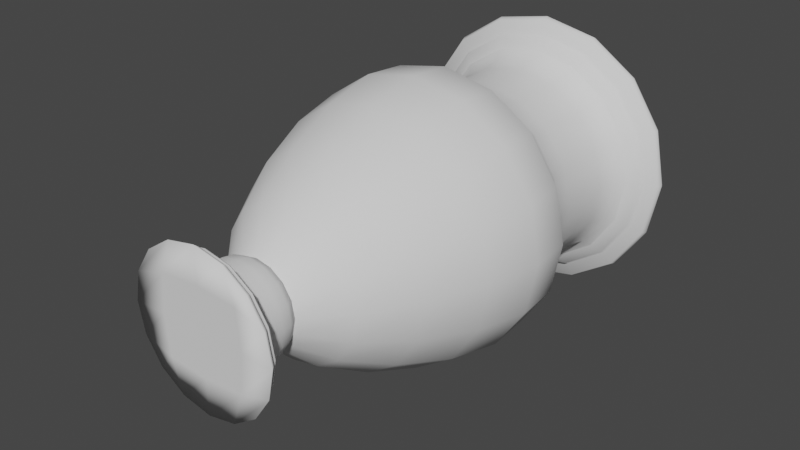 # Source: gyak4.blend  (saved by Blender 3.6.13; exported with 4.5.12 LTS)
import bpy
from mathutils import Matrix  # noqa: F401  (used for matrix-valued properties, if any)

bpy.ops.wm.read_factory_settings(use_empty=True)
scene = bpy.context.scene
scene.name = 'Scene'

# ---- collections
col_collection = bpy.data.collections.new('Collection'); scene.collection.children.link(col_collection)

# ---- world
world_world = bpy.data.worlds.new('World'); scene.world = world_world
world_world.use_nodes = True; world_world.node_tree.nodes.clear()
_N = world_world.node_tree.nodes; _L = world_world.node_tree.links
n0 = _N.new('ShaderNodeOutputWorld'); n0.name = 'World Output'; n0.location = (300, 300)
n1 = _N.new('ShaderNodeBackground'); n1.name = 'Background'; n1.location = (10, 300)
n1.inputs[0].default_value = (0.05088, 0.05088, 0.05088, 1.0)
_L.new(n1.outputs[0], n0.inputs[0])
n0.is_active_output = True
world_world.color = (0.05088, 0.05088, 0.05088)
world_world.use_sun_shadow = False
world_world.sun_shadow_jitter_overblur = 0.0

# ---- meshes
me_point = bpy.data.meshes.new('Point')
me_point.from_pydata([(0.159, 0.266, 0.0), (0.2416, 0.4284, 0.0), (0.2934, 0.6031, 0.0), (0.2984, 0.7513, 0.0), (0.2409, 0.8342, 0.0), (0.2203, 0.8799, 0.0), (0.2087, 0.9582, 0.0), (0.2075, 1.044, 0.0), (0.2178, 1.113, 0.0), (0.2408, 1.14, 0.0), (0.2879, 1.14, 0.0), (0.2671, 1.121, 0.0), (0.2556, 1.068, 0.0), (0.2528, 0.9979, 0.0), (0.2578, 0.924, 0.0), (0.2699, 0.8616, 0.0), (0.2884, 0.8253, 0.0), (0.3429, 0.7619, 0.0), (0.3506, 0.6507, 0.0), (0.3209, 0.5129, 0.0), (0.2633, 0.3701, 0.0), (0.1873, 0.2435, 0.0), (0.1023, 0.1546, 0.0), (0.2408, 1.14, 0.0), (0.2813, 1.152, 0.0), (0.3009, 1.184, 0.0), (0.2939, 1.196, 0.0), (0.281, 1.206, 0.0), (0.3299, 1.206, 0.0), (0.3581, 1.196, 0.0), (0.364, 1.184, 0.0), (0.3577, 1.169, 0.0), (0.3236, 1.168, 0.0), (0.3181, 1.157, 0.0), (0.2879, 1.14, 0.0), (0.1403, 0.02789, 0.0), (0.1765, 0.02828, 0.0), (0.1779, 0.02513, 0.0), (0.1759, 0.02019, 0.0), (0.1844, 0.01492, 0.0), (0.1964, 0.0, 0.0), (0.1023, 0.1546, 0.0), (0.1133, 0.1332, 0.0), (0.1176, 0.1077, 0.0), (0.1201, 0.08023, 0.0), (0.126, 0.05295, 0.0), (0.1403, 0.02789, 0.0), (0.1469, 0.266, -0.06085), (0.2232, 0.4284, -0.09247), (0.271, 0.6031, -0.1123), (0.2757, 0.7513, -0.1142), (0.2226, 0.8342, -0.0922), (0.2035, 0.8799, -0.08429), (0.1928, 0.9582, -0.07987), (0.1917, 1.044, -0.0794), (0.2012, 1.113, -0.08334), (0.2225, 1.14, -0.09214), (0.2659, 1.14, -0.1102), (0.2468, 1.121, -0.1022), (0.2362, 1.068, -0.09783), (0.2335, 0.9979, -0.09673), (0.2382, 0.924, -0.09864), (0.2493, 0.8616, -0.1033), (0.2664, 0.8253, -0.1104), (0.3168, 0.7619, -0.1312), (0.3239, 0.6507, -0.1342), (0.2965, 0.5129, -0.1228), (0.2433, 0.3701, -0.1008), (0.173, 0.2435, -0.07167), (0.09451, 0.1546, -0.03915), (0.2225, 1.14, -0.09214), (0.2599, 1.152, -0.1076), (0.278, 1.184, -0.1151), (0.2715, 1.196, -0.1125), (0.2596, 1.206, -0.1075), (0.3048, 1.206, -0.1262), (0.3308, 1.196, -0.137), (0.3363, 1.184, -0.1393), (0.3304, 1.169, -0.1369), (0.299, 1.168, -0.1239), (0.2938, 1.157, -0.1217), (0.2659, 1.14, -0.1102), (0.1296, 0.02789, -0.05369), (0.1631, 0.02828, -0.06755), (0.1643, 0.02513, -0.06807), (0.1625, 0.02019, -0.06732), (0.1704, 0.01492, -0.07058), (0.1815, 0.0, -0.07517), (0.09451, 0.1546, -0.03915), (0.1047, 0.1332, -0.04337), (0.1086, 0.1077, -0.045), (0.111, 0.08023, -0.04597), (0.1164, 0.05295, -0.04822), (0.1296, 0.02789, -0.05369), (0.1124, 0.266, -0.1124), (0.1709, 0.4284, -0.1709), (0.2074, 0.6031, -0.2074), (0.211, 0.7513, -0.211), (0.1704, 0.8342, -0.1704), (0.1557, 0.8799, -0.1557), (0.1476, 0.9582, -0.1476), (0.1467, 1.044, -0.1467), (0.154, 1.113, -0.154), (0.1703, 1.14, -0.1703), (0.2035, 1.14, -0.2035), (0.1889, 1.121, -0.1889), (0.1808, 1.068, -0.1808), (0.1787, 0.9979, -0.1787), (0.1823, 0.924, -0.1823), (0.1908, 0.8616, -0.1908), (0.2039, 0.8253, -0.2039), (0.2425, 0.7619, -0.2425), (0.2479, 0.6507, -0.2479), (0.2269, 0.5129, -0.2269), (0.1862, 0.3701, -0.1862), (0.1324, 0.2435, -0.1324), (0.07234, 0.1546, -0.07234), (0.1703, 1.14, -0.1703), (0.1989, 1.152, -0.1989), (0.2127, 1.184, -0.2127), (0.2078, 1.196, -0.2078), (0.1987, 1.206, -0.1987), (0.2333, 1.206, -0.2333), (0.2532, 1.196, -0.2532), (0.2574, 1.184, -0.2574), (0.2529, 1.169, -0.2529), (0.2288, 1.168, -0.2288), (0.2249, 1.157, -0.2249), (0.2035, 1.14, -0.2035), (0.0992, 0.02789, -0.0992), (0.1248, 0.02828, -0.1248), (0.1258, 0.02513, -0.1258), (0.1244, 0.02019, -0.1244), (0.1304, 0.01492, -0.1304), (0.1389, 0.0, -0.1389), (0.07234, 0.1546, -0.07234), (0.08014, 0.1332, -0.08014), (0.08315, 0.1077, -0.08315), (0.08495, 0.08023, -0.08495), (0.0891, 0.05295, -0.0891), (0.0992, 0.02789, -0.0992), (0.06085, 0.266, -0.1469), (0.09247, 0.4284, -0.2232), (0.1123, 0.6031, -0.271), (0.1142, 0.7513, -0.2757), (0.0922, 0.8342, -0.2226), (0.08429, 0.8799, -0.2035), (0.07987, 0.9582, -0.1928), (0.0794, 1.044, -0.1917), (0.08334, 1.113, -0.2012), (0.09214, 1.14, -0.2225), (0.1102, 1.14, -0.2659), (0.1022, 1.121, -0.2468), (0.09783, 1.068, -0.2362), (0.09673, 0.9979, -0.2335), (0.09864, 0.924, -0.2382), (0.1033, 0.8616, -0.2493), (0.1104, 0.8253, -0.2664), (0.1312, 0.7619, -0.3168), (0.1342, 0.6507, -0.3239), (0.1228, 0.5129, -0.2965), (0.1008, 0.3701, -0.2433), (0.07167, 0.2435, -0.173), (0.03915, 0.1546, -0.09451), (0.09214, 1.14, -0.2225), (0.1076, 1.152, -0.2599), (0.1151, 1.184, -0.278), (0.1125, 1.196, -0.2715), (0.1075, 1.206, -0.2596), (0.1262, 1.206, -0.3048), (0.137, 1.196, -0.3308), (0.1393, 1.184, -0.3363), (0.1369, 1.169, -0.3304), (0.1239, 1.168, -0.299), (0.1217, 1.157, -0.2938), (0.1102, 1.14, -0.2659), (0.05369, 0.02789, -0.1296), (0.06755, 0.02828, -0.1631), (0.06807, 0.02513, -0.1643), (0.06732, 0.02019, -0.1625), (0.07058, 0.01492, -0.1704), (0.07517, 0.0, -0.1815), (0.03915, 0.1546, -0.09451), (0.04337, 0.1332, -0.1047), (0.045, 0.1077, -0.1086), (0.04597, 0.08023, -0.111), (0.04822, 0.05295, -0.1164), (0.05369, 0.02789, -0.1296), (-6.95e-09, 0.266, -0.159), (-1.056e-08, 0.4284, -0.2416), (-1.282e-08, 0.6031, -0.2934), (-1.304e-08, 0.7513, -0.2984), (-1.053e-08, 0.8342, -0.2409), (-9.628e-09, 0.8799, -0.2203), (-9.123e-09, 0.9582, -0.2087), (-9.07e-09, 1.044, -0.2075), (-9.52e-09, 1.113, -0.2178), (-1.052e-08, 1.14, -0.2408), (-1.258e-08, 1.14, -0.2879), (-1.167e-08, 1.121, -0.2671), (-1.117e-08, 1.068, -0.2556), (-1.105e-08, 0.9979, -0.2528), (-1.127e-08, 0.924, -0.2578), (-1.18e-08, 0.8616, -0.2699), (-1.26e-08, 0.8253, -0.2884), (-1.499e-08, 0.7619, -0.3429), (-1.533e-08, 0.6507, -0.3506), (-1.403e-08, 0.5129, -0.3209), (-1.151e-08, 0.3701, -0.2633), (-8.186e-09, 0.2435, -0.1873), (-4.472e-09, 0.1546, -0.1023), (-1.052e-08, 1.14, -0.2408), (-1.23e-08, 1.152, -0.2813), (-1.315e-08, 1.184, -0.3009), (-1.285e-08, 1.196, -0.2939), (-1.228e-08, 1.206, -0.281), (-1.442e-08, 1.206, -0.3299), (-1.565e-08, 1.196, -0.3581), (-1.591e-08, 1.184, -0.364), (-1.563e-08, 1.169, -0.3577), (-1.415e-08, 1.168, -0.3236), (-1.39e-08, 1.157, -0.3181), (-1.258e-08, 1.14, -0.2879), (-6.132e-09, 0.02789, -0.1403), (-7.716e-09, 0.02828, -0.1765), (-7.775e-09, 0.02513, -0.1779), (-7.689e-09, 0.02019, -0.1759), (-8.062e-09, 0.01492, -0.1844), (-8.587e-09, 0.0, -0.1964), (-4.472e-09, 0.1546, -0.1023), (-4.954e-09, 0.1332, -0.1133), (-5.14e-09, 0.1077, -0.1176), (-5.251e-09, 0.08023, -0.1201), (-5.508e-09, 0.05295, -0.126), (-6.132e-09, 0.02789, -0.1403), (-0.06085, 0.266, -0.1469), (-0.09247, 0.4284, -0.2232), (-0.1123, 0.6031, -0.271), (-0.1142, 0.7513, -0.2757), (-0.0922, 0.8342, -0.2226), (-0.08429, 0.8799, -0.2035), (-0.07987, 0.9582, -0.1928), (-0.0794, 1.044, -0.1917), (-0.08334, 1.113, -0.2012), (-0.09214, 1.14, -0.2225), (-0.1102, 1.14, -0.2659), (-0.1022, 1.121, -0.2468), (-0.09783, 1.068, -0.2362), (-0.09673, 0.9979, -0.2335), (-0.09864, 0.924, -0.2382), (-0.1033, 0.8616, -0.2493), (-0.1104, 0.8253, -0.2664), (-0.1312, 0.7619, -0.3168), (-0.1342, 0.6507, -0.3239), (-0.1228, 0.5129, -0.2965), (-0.1008, 0.3701, -0.2433), (-0.07167, 0.2435, -0.173), (-0.03915, 0.1546, -0.09451), (-0.09214, 1.14, -0.2225), (-0.1076, 1.152, -0.2599), (-0.1151, 1.184, -0.278), (-0.1125, 1.196, -0.2715), (-0.1075, 1.206, -0.2596), (-0.1262, 1.206, -0.3048), (-0.137, 1.196, -0.3308), (-0.1393, 1.184, -0.3363), (-0.1369, 1.169, -0.3304), (-0.1239, 1.168, -0.299), (-0.1217, 1.157, -0.2938), (-0.1102, 1.14, -0.2659), (-0.05369, 0.02789, -0.1296), (-0.06755, 0.02828, -0.1631), (-0.06807, 0.02513, -0.1643), (-0.06732, 0.02019, -0.1625), (-0.07058, 0.01492, -0.1704), (-0.07517, 0.0, -0.1815), (-0.03915, 0.1546, -0.09451), (-0.04337, 0.1332, -0.1047), (-0.045, 0.1077, -0.1086), (-0.04597, 0.08023, -0.111), (-0.04822, 0.05295, -0.1164), (-0.05369, 0.02789, -0.1296), (-0.1124, 0.266, -0.1124), (-0.1709, 0.4284, -0.1709), (-0.2074, 0.6031, -0.2074), (-0.211, 0.7513, -0.211), (-0.1704, 0.8342, -0.1704), (-0.1557, 0.8799, -0.1557), (-0.1476, 0.9582, -0.1476), (-0.1467, 1.044, -0.1467), (-0.154, 1.113, -0.154), (-0.1703, 1.14, -0.1703), (-0.2035, 1.14, -0.2035), (-0.1889, 1.121, -0.1889), (-0.1808, 1.068, -0.1808), (-0.1787, 0.9979, -0.1787), (-0.1823, 0.924, -0.1823), (-0.1908, 0.8616, -0.1908), (-0.2039, 0.8253, -0.2039), (-0.2425, 0.7619, -0.2425), (-0.2479, 0.6507, -0.2479), (-0.2269, 0.5129, -0.2269), (-0.1862, 0.3701, -0.1862), (-0.1324, 0.2435, -0.1324), (-0.07234, 0.1546, -0.07234), (-0.1703, 1.14, -0.1703), (-0.1989, 1.152, -0.1989), (-0.2127, 1.184, -0.2127), (-0.2078, 1.196, -0.2078), (-0.1987, 1.206, -0.1987), (-0.2333, 1.206, -0.2333), (-0.2532, 1.196, -0.2532), (-0.2574, 1.184, -0.2574), (-0.2529, 1.169, -0.2529), (-0.2288, 1.168, -0.2288), (-0.2249, 1.157, -0.2249), (-0.2035, 1.14, -0.2035), (-0.0992, 0.02789, -0.0992), (-0.1248, 0.02828, -0.1248), (-0.1258, 0.02513, -0.1258), (-0.1244, 0.02019, -0.1244), (-0.1304, 0.01492, -0.1304), (-0.1389, 0.0, -0.1389), (-0.07234, 0.1546, -0.07234), (-0.08014, 0.1332, -0.08014), (-0.08315, 0.1077, -0.08315), (-0.08495, 0.08023, -0.08495), (-0.0891, 0.05295, -0.0891), (-0.0992, 0.02789, -0.0992), (-0.1469, 0.266, -0.06085), (-0.2232, 0.4284, -0.09247), (-0.271, 0.6031, -0.1123), (-0.2757, 0.7513, -0.1142), (-0.2226, 0.8342, -0.0922), (-0.2035, 0.8799, -0.08429), (-0.1928, 0.9582, -0.07987), (-0.1917, 1.044, -0.0794), (-0.2012, 1.113, -0.08334), (-0.2225, 1.14, -0.09214), (-0.2659, 1.14, -0.1102), (-0.2468, 1.121, -0.1022), (-0.2362, 1.068, -0.09783), (-0.2335, 0.9979, -0.09673), (-0.2382, 0.924, -0.09864), (-0.2493, 0.8616, -0.1033), (-0.2664, 0.8253, -0.1104), (-0.3168, 0.7619, -0.1312), (-0.3239, 0.6507, -0.1342), (-0.2965, 0.5129, -0.1228), (-0.2433, 0.3701, -0.1008), (-0.173, 0.2435, -0.07167), (-0.09451, 0.1546, -0.03915), (-0.2225, 1.14, -0.09214), (-0.2599, 1.152, -0.1076), (-0.278, 1.184, -0.1151), (-0.2715, 1.196, -0.1125), (-0.2596, 1.206, -0.1075), (-0.3048, 1.206, -0.1262), (-0.3308, 1.196, -0.137), (-0.3363, 1.184, -0.1393), (-0.3304, 1.169, -0.1369), (-0.299, 1.168, -0.1239), (-0.2938, 1.157, -0.1217), (-0.2659, 1.14, -0.1102), (-0.1296, 0.02789, -0.05369), (-0.1631, 0.02828, -0.06755), (-0.1643, 0.02513, -0.06807), (-0.1625, 0.02019, -0.06732), (-0.1704, 0.01492, -0.07058), (-0.1815, 0.0, -0.07517), (-0.09451, 0.1546, -0.03915), (-0.1047, 0.1332, -0.04337), (-0.1086, 0.1077, -0.045), (-0.111, 0.08023, -0.04597), (-0.1164, 0.05295, -0.04822), (-0.1296, 0.02789, -0.05369), (-0.159, 0.266, 1.39e-08), (-0.2416, 0.4284, 2.112e-08), (-0.2934, 0.6031, 2.565e-08), (-0.2984, 0.7513, 2.609e-08), (-0.2409, 0.8342, 2.106e-08), (-0.2203, 0.8799, 1.926e-08), (-0.2087, 0.9582, 1.825e-08), (-0.2075, 1.044, 1.814e-08), (-0.2178, 1.113, 1.904e-08), (-0.2408, 1.14, 2.105e-08), (-0.2879, 1.14, 2.517e-08), (-0.2671, 1.121, 2.335e-08), (-0.2556, 1.068, 2.235e-08), (-0.2528, 0.9979, 2.21e-08), (-0.2578, 0.924, 2.254e-08), (-0.2699, 0.8616, 2.359e-08), (-0.2884, 0.8253, 2.521e-08), (-0.3429, 0.7619, 2.998e-08), (-0.3506, 0.6507, 3.065e-08), (-0.3209, 0.5129, 2.806e-08), (-0.2633, 0.3701, 2.302e-08), (-0.1873, 0.2435, 1.637e-08), (-0.1023, 0.1546, 8.944e-09), (-0.2408, 1.14, 2.105e-08), (-0.2813, 1.152, 2.459e-08), (-0.3009, 1.184, 2.63e-08), (-0.2939, 1.196, 2.569e-08), (-0.281, 1.206, 2.457e-08), (-0.3299, 1.206, 2.884e-08), (-0.3581, 1.196, 3.13e-08), (-0.364, 1.184, 3.182e-08), (-0.3577, 1.169, 3.127e-08), (-0.3236, 1.168, 2.829e-08), (-0.3181, 1.157, 2.781e-08), (-0.2879, 1.14, 2.517e-08), (-0.1403, 0.02789, 1.226e-08), (-0.1765, 0.02828, 1.543e-08), (-0.1779, 0.02513, 1.555e-08), (-0.1759, 0.02019, 1.538e-08), (-0.1844, 0.01492, 1.612e-08), (-0.1964, 0.0, 1.717e-08), (-0.1023, 0.1546, 8.944e-09), (-0.1133, 0.1332, 9.909e-09), (-0.1176, 0.1077, 1.028e-08), (-0.1201, 0.08023, 1.05e-08), (-0.126, 0.05295, 1.102e-08), (-0.1403, 0.02789, 1.226e-08), (-0.1469, 0.266, 0.06085), (-0.2232, 0.4284, 0.09247), (-0.271, 0.6031, 0.1123), (-0.2757, 0.7513, 0.1142), (-0.2226, 0.8342, 0.0922), (-0.2035, 0.8799, 0.08429), (-0.1928, 0.9582, 0.07987), (-0.1917, 1.044, 0.0794), (-0.2012, 1.113, 0.08334), (-0.2225, 1.14, 0.09214), (-0.2659, 1.14, 0.1102), (-0.2468, 1.121, 0.1022), (-0.2362, 1.068, 0.09783), (-0.2335, 0.9979, 0.09673), (-0.2382, 0.924, 0.09864), (-0.2493, 0.8616, 0.1033), (-0.2664, 0.8253, 0.1104), (-0.3168, 0.7619, 0.1312), (-0.3239, 0.6507, 0.1342), (-0.2965, 0.5129, 0.1228), (-0.2433, 0.3701, 0.1008), (-0.173, 0.2435, 0.07167), (-0.09451, 0.1546, 0.03915), (-0.2225, 1.14, 0.09214), (-0.2599, 1.152, 0.1076), (-0.278, 1.184, 0.1151), (-0.2715, 1.196, 0.1125), (-0.2596, 1.206, 0.1075), (-0.3048, 1.206, 0.1262), (-0.3308, 1.196, 0.137), (-0.3363, 1.184, 0.1393), (-0.3304, 1.169, 0.1369), (-0.299, 1.168, 0.1239), (-0.2938, 1.157, 0.1217), (-0.2659, 1.14, 0.1102), (-0.1296, 0.02789, 0.05369), (-0.1631, 0.02828, 0.06755), (-0.1643, 0.02513, 0.06807), (-0.1625, 0.02019, 0.06732), (-0.1704, 0.01492, 0.07058), (-0.1815, 0.0, 0.07517), (-0.09451, 0.1546, 0.03915), (-0.1047, 0.1332, 0.04337), (-0.1086, 0.1077, 0.045), (-0.111, 0.08023, 0.04597), (-0.1164, 0.05295, 0.04822), (-0.1296, 0.02789, 0.05369), (-0.1124, 0.266, 0.1124), (-0.1709, 0.4284, 0.1709), (-0.2074, 0.6031, 0.2074), (-0.211, 0.7513, 0.211), (-0.1704, 0.8342, 0.1704), (-0.1557, 0.8799, 0.1557), (-0.1476, 0.9582, 0.1476), (-0.1467, 1.044, 0.1467), (-0.154, 1.113, 0.154), (-0.1703, 1.14, 0.1703), (-0.2035, 1.14, 0.2035), (-0.1889, 1.121, 0.1889), (-0.1808, 1.068, 0.1808), (-0.1787, 0.9979, 0.1787), (-0.1823, 0.924, 0.1823), (-0.1908, 0.8616, 0.1908), (-0.2039, 0.8253, 0.2039), (-0.2425, 0.7619, 0.2425), (-0.2479, 0.6507, 0.2479), (-0.2269, 0.5129, 0.2269), (-0.1862, 0.3701, 0.1862), (-0.1324, 0.2435, 0.1324), (-0.07234, 0.1546, 0.07234), (-0.1703, 1.14, 0.1703), (-0.1989, 1.152, 0.1989), (-0.2127, 1.184, 0.2127), (-0.2078, 1.196, 0.2078), (-0.1987, 1.206, 0.1987), (-0.2333, 1.206, 0.2333), (-0.2532, 1.196, 0.2532), (-0.2574, 1.184, 0.2574), (-0.2529, 1.169, 0.2529), (-0.2288, 1.168, 0.2288), (-0.2249, 1.157, 0.2249), (-0.2035, 1.14, 0.2035), (-0.0992, 0.02789, 0.0992), (-0.1248, 0.02828, 0.1248), (-0.1258, 0.02513, 0.1258), (-0.1244, 0.02019, 0.1244), (-0.1304, 0.01492, 0.1304), (-0.1389, 0.0, 0.1389), (-0.07234, 0.1546, 0.07234), (-0.08014, 0.1332, 0.08014), (-0.08315, 0.1077, 0.08315), (-0.08495, 0.08023, 0.08495), (-0.0891, 0.05295, 0.0891), (-0.0992, 0.02789, 0.0992), (-0.06085, 0.266, 0.1469), (-0.09247, 0.4284, 0.2232), (-0.1123, 0.6031, 0.271), (-0.1142, 0.7513, 0.2757), (-0.0922, 0.8342, 0.2226), (-0.08429, 0.8799, 0.2035), (-0.07987, 0.9582, 0.1928), (-0.0794, 1.044, 0.1917), (-0.08334, 1.113, 0.2012), (-0.09214, 1.14, 0.2225), (-0.1102, 1.14, 0.2659), (-0.1022, 1.121, 0.2468), (-0.09783, 1.068, 0.2362), (-0.09673, 0.9979, 0.2335), (-0.09864, 0.924, 0.2382), (-0.1033, 0.8616, 0.2493), (-0.1104, 0.8253, 0.2664), (-0.1312, 0.7619, 0.3168), (-0.1342, 0.6507, 0.3239), (-0.1228, 0.5129, 0.2965), (-0.1008, 0.3701, 0.2433), (-0.07167, 0.2435, 0.173), (-0.03915, 0.1546, 0.09451), (-0.09214, 1.14, 0.2225), (-0.1076, 1.152, 0.2599), (-0.1151, 1.184, 0.278), (-0.1125, 1.196, 0.2715), (-0.1075, 1.206, 0.2596), (-0.1262, 1.206, 0.3048), (-0.137, 1.196, 0.3308), (-0.1393, 1.184, 0.3363), (-0.1369, 1.169, 0.3304), (-0.1239, 1.168, 0.299), (-0.1217, 1.157, 0.2938), (-0.1102, 1.14, 0.2659), (-0.05369, 0.02789, 0.1296), (-0.06755, 0.02828, 0.1631), (-0.06807, 0.02513, 0.1643), (-0.06732, 0.02019, 0.1625), (-0.07058, 0.01492, 0.1704), (-0.07517, 0.0, 0.1815), (-0.03915, 0.1546, 0.09451), (-0.04337, 0.1332, 0.1047), (-0.045, 0.1077, 0.1086), (-0.04597, 0.08023, 0.111), (-0.04822, 0.05295, 0.1164), (-0.05369, 0.02789, 0.1296), (1.896e-09, 0.266, 0.159), (2.881e-09, 0.4284, 0.2416), (3.498e-09, 0.6031, 0.2934), (3.559e-09, 0.7513, 0.2984), (2.873e-09, 0.8342, 0.2409), (2.627e-09, 0.8799, 0.2203), (2.489e-09, 0.9582, 0.2087), (2.474e-09, 1.044, 0.2075), (2.597e-09, 1.113, 0.2178), (2.871e-09, 1.14, 0.2408), (3.433e-09, 1.14, 0.2879), (3.185e-09, 1.121, 0.2671), (3.048e-09, 1.068, 0.2556), (3.014e-09, 0.9979, 0.2528), (3.074e-09, 0.924, 0.2578), (3.218e-09, 0.8616, 0.2699), (3.439e-09, 0.8253, 0.2884), (4.089e-09, 0.7619, 0.3429), (4.181e-09, 0.6507, 0.3506), (3.827e-09, 0.5129, 0.3209), (3.14e-09, 0.3701, 0.2633), (2.233e-09, 0.2435, 0.1873), (1.22e-09, 0.1546, 0.1023), (2.871e-09, 1.14, 0.2408), (3.354e-09, 1.152, 0.2813), (3.588e-09, 1.184, 0.3009), (3.504e-09, 1.196, 0.2939), (3.351e-09, 1.206, 0.281), (3.934e-09, 1.206, 0.3299), (4.27e-09, 1.196, 0.3581), (4.341e-09, 1.184, 0.364), (4.265e-09, 1.169, 0.3577), (3.859e-09, 1.168, 0.3236), (3.793e-09, 1.157, 0.3181), (3.433e-09, 1.14, 0.2879), (1.673e-09, 0.02789, 0.1403), (2.105e-09, 0.02828, 0.1765), (2.121e-09, 0.02513, 0.1779), (2.098e-09, 0.02019, 0.1759), (2.199e-09, 0.01492, 0.1844), (2.342e-09, 0.0, 0.1964), (1.22e-09, 0.1546, 0.1023), (1.352e-09, 0.1332, 0.1133), (1.402e-09, 0.1077, 0.1176), (1.433e-09, 0.08023, 0.1201), (1.503e-09, 0.05295, 0.126), (1.673e-09, 0.02789, 0.1403), (0.06085, 0.266, 0.1469), (0.09247, 0.4284, 0.2232), (0.1123, 0.6031, 0.271), (0.1142, 0.7513, 0.2757), (0.0922, 0.8342, 0.2226), (0.08429, 0.8799, 0.2035), (0.07987, 0.9582, 0.1928), (0.0794, 1.044, 0.1917), (0.08334, 1.113, 0.2012), (0.09214, 1.14, 0.2225), (0.1102, 1.14, 0.2659), (0.1022, 1.121, 0.2468), (0.09783, 1.068, 0.2362), (0.09673, 0.9979, 0.2335), (0.09865, 0.924, 0.2382), (0.1033, 0.8616, 0.2493), (0.1104, 0.8253, 0.2664), (0.1312, 0.7619, 0.3168), (0.1342, 0.6507, 0.3239), (0.1228, 0.5129, 0.2965), (0.1008, 0.3701, 0.2433), (0.07167, 0.2435, 0.173), (0.03915, 0.1546, 0.09451), (0.09214, 1.14, 0.2225), (0.1076, 1.152, 0.2599), (0.1151, 1.184, 0.278), (0.1125, 1.196, 0.2715), (0.1075, 1.206, 0.2596), (0.1262, 1.206, 0.3048), (0.137, 1.196, 0.3308), (0.1393, 1.184, 0.3363), (0.1369, 1.169, 0.3304), (0.1239, 1.168, 0.299), (0.1217, 1.157, 0.2938), (0.1102, 1.14, 0.2659), (0.05369, 0.02789, 0.1296), (0.06755, 0.02828, 0.1631), (0.06807, 0.02513, 0.1643), (0.06732, 0.02019, 0.1625), (0.07058, 0.01492, 0.1704), (0.07517, 0.0, 0.1815), (0.03915, 0.1546, 0.09451), (0.04337, 0.1332, 0.1047), (0.045, 0.1077, 0.1086), (0.04597, 0.08023, 0.111), (0.04822, 0.05295, 0.1164), (0.05369, 0.02789, 0.1296), (0.1124, 0.266, 0.1124), (0.1709, 0.4284, 0.1709), (0.2074, 0.6031, 0.2074), (0.211, 0.7513, 0.211), (0.1704, 0.8342, 0.1704), (0.1557, 0.8799, 0.1557), (0.1476, 0.9582, 0.1476), (0.1467, 1.044, 0.1467), (0.154, 1.113, 0.154), (0.1703, 1.14, 0.1703), (0.2035, 1.14, 0.2035), (0.1889, 1.121, 0.1889), (0.1808, 1.068, 0.1808), (0.1787, 0.9979, 0.1787), (0.1823, 0.924, 0.1823), (0.1908, 0.8616, 0.1908), (0.2039, 0.8253, 0.2039), (0.2425, 0.7619, 0.2425), (0.2479, 0.6507, 0.2479), (0.2269, 0.5129, 0.2269), (0.1862, 0.3701, 0.1862), (0.1324, 0.2435, 0.1324), (0.07234, 0.1546, 0.07234), (0.1703, 1.14, 0.1703), (0.1989, 1.152, 0.1989), (0.2127, 1.184, 0.2127), (0.2078, 1.196, 0.2078), (0.1987, 1.206, 0.1987), (0.2333, 1.206, 0.2333), (0.2532, 1.196, 0.2532), (0.2574, 1.184, 0.2574), (0.2529, 1.169, 0.2529), (0.2288, 1.168, 0.2288), (0.2249, 1.157, 0.2249), (0.2035, 1.14, 0.2035), (0.0992, 0.02789, 0.0992), (0.1248, 0.02828, 0.1248), (0.1258, 0.02513, 0.1258), (0.1244, 0.02019, 0.1244), (0.1304, 0.01492, 0.1304), (0.1389, 0.0, 0.1389), (0.07234, 0.1546, 0.07234), (0.08014, 0.1332, 0.08014), (0.08315, 0.1077, 0.08315), (0.08495, 0.08023, 0.08495), (0.0891, 0.05295, 0.0891), (0.0992, 0.02789, 0.0992), (0.1469, 0.266, 0.06085), (0.2232, 0.4284, 0.09247), (0.271, 0.6031, 0.1123), (0.2757, 0.7513, 0.1142), (0.2226, 0.8342, 0.0922), (0.2035, 0.8799, 0.08429), (0.1928, 0.9582, 0.07987), (0.1917, 1.044, 0.0794), (0.2012, 1.113, 0.08334), (0.2225, 1.14, 0.09214), (0.2659, 1.14, 0.1102), (0.2468, 1.121, 0.1022), (0.2362, 1.068, 0.09783), (0.2335, 0.9979, 0.09673), (0.2382, 0.924, 0.09864), (0.2493, 0.8616, 0.1033), (0.2664, 0.8253, 0.1104), (0.3168, 0.7619, 0.1312), (0.3239, 0.6507, 0.1342), (0.2965, 0.5129, 0.1228), (0.2433, 0.3701, 0.1008), (0.173, 0.2435, 0.07167), (0.09451, 0.1546, 0.03915), (0.2225, 1.14, 0.09214), (0.2599, 1.152, 0.1076), (0.278, 1.184, 0.1151), (0.2715, 1.196, 0.1125), (0.2596, 1.206, 0.1075), (0.3048, 1.206, 0.1262), (0.3308, 1.196, 0.137), (0.3363, 1.184, 0.1393), (0.3304, 1.169, 0.1369), (0.299, 1.168, 0.1239), (0.2938, 1.157, 0.1217), (0.2659, 1.14, 0.1102), (0.1296, 0.02789, 0.05369), (0.1631, 0.02828, 0.06755), (0.1643, 0.02513, 0.06807), (0.1625, 0.02019, 0.06732), (0.1704, 0.01492, 0.07058), (0.1815, 0.0, 0.07517), (0.09451, 0.1546, 0.03915), (0.1047, 0.1332, 0.04337), (0.1086, 0.1077, 0.045), (0.111, 0.08023, 0.04597), (0.1164, 0.05295, 0.04822), (0.1296, 0.02789, 0.05369), (0.05364, 0.1546, 0.05115), (0.05872, 0.1546, 9.914e-09), (0.05364, 0.1546, -0.05115), (-9.313e-09, 0.1546, 0.05537), (-1.863e-09, 0.1546, 7.451e-09), (-1.49e-08, 0.1546, -0.05537), (-0.05364, 0.1546, 0.05115), (-0.05872, 0.1546, 1.243e-08), (-0.05364, 0.1546, -0.05115), (0.103, 0.0, 0.09822), (0.1128, 0.0, 1.996e-08), (0.103, 0.0, -0.09822), (-2.98e-08, 0.0, 0.1063), (-1.863e-08, 0.0, 1.49e-08), (-2.608e-08, 0.0, -0.1063), (-0.103, 0.0, 0.09822), (-0.1128, 0.0, 2.263e-08), (-0.103, 0.0, -0.09822)], [], [(0, 1, 48, 47), (47, 48, 95, 94), (94, 95, 142, 141), (141, 142, 189, 188), (188, 189, 236, 235), (235, 236, 283, 282), (282, 283, 330, 329), (329, 330, 377, 376), (376, 377, 424, 423), (423, 424, 471, 470), (470, 471, 518, 517), (517, 518, 565, 564), (564, 565, 612, 611), (611, 612, 659, 658), (658, 659, 706, 705), (705, 706, 1, 0), (1, 2, 49, 48), (48, 49, 96, 95), (95, 96, 143, 142), (142, 143, 190, 189), (189, 190, 237, 236), (236, 237, 284, 283), (283, 284, 331, 330), (330, 331, 378, 377), (377, 378, 425, 424), (424, 425, 472, 471), (471, 472, 519, 518), (518, 519, 566, 565), (565, 566, 613, 612), (612, 613, 660, 659), (659, 660, 707, 706), (706, 707, 2, 1), (2, 3, 50, 49), (49, 50, 97, 96), (96, 97, 144, 143), (143, 144, 191, 190), (190, 191, 238, 237), (237, 238, 285, 284), (284, 285, 332, 331), (331, 332, 379, 378), (378, 379, 426, 425), (425, 426, 473, 472), (472, 473, 520, 519), (519, 520, 567, 566), (566, 567, 614, 613), (613, 614, 661, 660), (660, 661, 708, 707), (707, 708, 3, 2), (3, 4, 51, 50), (50, 51, 98, 97), (97, 98, 145, 144), (144, 145, 192, 191), (191, 192, 239, 238), (238, 239, 286, 285), (285, 286, 333, 332), (332, 333, 380, 379), (379, 380, 427, 426), (426, 427, 474, 473), (473, 474, 521, 520), (520, 521, 568, 567), (567, 568, 615, 614), (614, 615, 662, 661), (661, 662, 709, 708), (708, 709, 4, 3), (4, 5, 52, 51), (51, 52, 99, 98), (98, 99, 146, 145), (145, 146, 193, 192), (192, 193, 240, 239), (239, 240, 287, 286), (286, 287, 334, 333), (333, 334, 381, 380), (380, 381, 428, 427), (427, 428, 475, 474), (474, 475, 522, 521), (521, 522, 569, 568), (568, 569, 616, 615), (615, 616, 663, 662), (662, 663, 710, 709), (709, 710, 5, 4), (5, 6, 53, 52), (52, 53, 100, 99), (99, 100, 147, 146), (146, 147, 194, 193), (193, 194, 241, 240), (240, 241, 288, 287), (287, 288, 335, 334), (334, 335, 382, 381), (381, 382, 429, 428), (428, 429, 476, 475), (475, 476, 523, 522), (522, 523, 570, 569), (569, 570, 617, 616), (616, 617, 664, 663), (663, 664, 711, 710), (710, 711, 6, 5), (6, 7, 54, 53), (53, 54, 101, 100), (100, 101, 148, 147), (147, 148, 195, 194), (194, 195, 242, 241), (241, 242, 289, 288), (288, 289, 336, 335), (335, 336, 383, 382), (382, 383, 430, 429), (429, 430, 477, 476), (476, 477, 524, 523), (523, 524, 571, 570), (570, 571, 618, 617), (617, 618, 665, 664), (664, 665, 712, 711), (711, 712, 7, 6), (7, 8, 55, 54), (54, 55, 102, 101), (101, 102, 149, 148), (148, 149, 196, 195), (195, 196, 243, 242), (242, 243, 290, 289), (289, 290, 337, 336), (336, 337, 384, 383), (383, 384, 431, 430), (430, 431, 478, 477), (477, 478, 525, 524), (524, 525, 572, 571), (571, 572, 619, 618), (618, 619, 666, 665), (665, 666, 713, 712), (712, 713, 8, 7), (8, 9, 56, 55), (55, 56, 103, 102), (102, 103, 150, 149), (149, 150, 197, 196), (196, 197, 244, 243), (243, 244, 291, 290), (290, 291, 338, 337), (337, 338, 385, 384), (384, 385, 432, 431), (431, 432, 479, 478), (478, 479, 526, 525), (525, 526, 573, 572), (572, 573, 620, 619), (619, 620, 667, 666), (666, 667, 714, 713), (713, 714, 9, 8), (10, 11, 58, 57), (57, 58, 105, 104), (104, 105, 152, 151), (151, 152, 199, 198), (198, 199, 246, 245), (245, 246, 293, 292), (292, 293, 340, 339), (339, 340, 387, 386), (386, 387, 434, 433), (433, 434, 481, 480), (480, 481, 528, 527), (527, 528, 575, 574), (574, 575, 622, 621), (621, 622, 669, 668), (668, 669, 716, 715), (715, 716, 11, 10), (11, 12, 59, 58), (58, 59, 106, 105), (105, 106, 153, 152), (152, 153, 200, 199), (199, 200, 247, 246), (246, 247, 294, 293), (293, 294, 341, 340), (340, 341, 388, 387), (387, 388, 435, 434), (434, 435, 482, 481), (481, 482, 529, 528), (528, 529, 576, 575), (575, 576, 623, 622), (622, 623, 670, 669), (669, 670, 717, 716), (716, 717, 12, 11), (12, 13, 60, 59), (59, 60, 107, 106), (106, 107, 154, 153), (153, 154, 201, 200), (200, 201, 248, 247), (247, 248, 295, 294), (294, 295, 342, 341), (341, 342, 389, 388), (388, 389, 436, 435), (435, 436, 483, 482), (482, 483, 530, 529), (529, 530, 577, 576), (576, 577, 624, 623), (623, 624, 671, 670), (670, 671, 718, 717), (717, 718, 13, 12), (13, 14, 61, 60), (60, 61, 108, 107), (107, 108, 155, 154), (154, 155, 202, 201), (201, 202, 249, 248), (248, 249, 296, 295), (295, 296, 343, 342), (342, 343, 390, 389), (389, 390, 437, 436), (436, 437, 484, 483), (483, 484, 531, 530), (530, 531, 578, 577), (577, 578, 625, 624), (624, 625, 672, 671), (671, 672, 719, 718), (718, 719, 14, 13), (14, 15, 62, 61), (61, 62, 109, 108), (108, 109, 156, 155), (155, 156, 203, 202), (202, 203, 250, 249), (249, 250, 297, 296), (296, 297, 344, 343), (343, 344, 391, 390), (390, 391, 438, 437), (437, 438, 485, 484), (484, 485, 532, 531), (531, 532, 579, 578), (578, 579, 626, 625), (625, 626, 673, 672), (672, 673, 720, 719), (719, 720, 15, 14), (15, 16, 63, 62), (62, 63, 110, 109), (109, 110, 157, 156), (156, 157, 204, 203), (203, 204, 251, 250), (250, 251, 298, 297), (297, 298, 345, 344), (344, 345, 392, 391), (391, 392, 439, 438), (438, 439, 486, 485), (485, 486, 533, 532), (532, 533, 580, 579), (579, 580, 627, 626), (626, 627, 674, 673), (673, 674, 721, 720), (720, 721, 16, 15), (16, 17, 64, 63), (63, 64, 111, 110), (110, 111, 158, 157), (157, 158, 205, 204), (204, 205, 252, 251), (251, 252, 299, 298), (298, 299, 346, 345), (345, 346, 393, 392), (392, 393, 440, 439), (439, 440, 487, 486), (486, 487, 534, 533), (533, 534, 581, 580), (580, 581, 628, 627), (627, 628, 675, 674), (674, 675, 722, 721), (721, 722, 17, 16), (17, 18, 65, 64), (64, 65, 112, 111), (111, 112, 159, 158), (158, 159, 206, 205), (205, 206, 253, 252), (252, 253, 300, 299), (299, 300, 347, 346), (346, 347, 394, 393), (393, 394, 441, 440), (440, 441, 488, 487), (487, 488, 535, 534), (534, 535, 582, 581), (581, 582, 629, 628), (628, 629, 676, 675), (675, 676, 723, 722), (722, 723, 18, 17), (18, 19, 66, 65), (65, 66, 113, 112), (112, 113, 160, 159), (159, 160, 207, 206), (206, 207, 254, 253), (253, 254, 301, 300), (300, 301, 348, 347), (347, 348, 395, 394), (394, 395, 442, 441), (441, 442, 489, 488), (488, 489, 536, 535), (535, 536, 583, 582), (582, 583, 630, 629), (629, 630, 677, 676), (676, 677, 724, 723), (723, 724, 19, 18), (19, 20, 67, 66), (66, 67, 114, 113), (113, 114, 161, 160), (160, 161, 208, 207), (207, 208, 255, 254), (254, 255, 302, 301), (301, 302, 349, 348), (348, 349, 396, 395), (395, 396, 443, 442), (442, 443, 490, 489), (489, 490, 537, 536), (536, 537, 584, 583), (583, 584, 631, 630), (630, 631, 678, 677), (677, 678, 725, 724), (724, 725, 20, 19), (20, 21, 68, 67), (67, 68, 115, 114), (114, 115, 162, 161), (161, 162, 209, 208), (208, 209, 256, 255), (255, 256, 303, 302), (302, 303, 350, 349), (349, 350, 397, 396), (396, 397, 444, 443), (443, 444, 491, 490), (490, 491, 538, 537), (537, 538, 585, 584), (584, 585, 632, 631), (631, 632, 679, 678), (678, 679, 726, 725), (725, 726, 21, 20), (21, 22, 69, 68), (68, 69, 116, 115), (115, 116, 163, 162), (162, 163, 210, 209), (209, 210, 257, 256), (256, 257, 304, 303), (303, 304, 351, 350), (350, 351, 398, 397), (397, 398, 445, 444), (444, 445, 492, 491), (491, 492, 539, 538), (538, 539, 586, 585), (585, 586, 633, 632), (632, 633, 680, 679), (679, 680, 727, 726), (726, 727, 22, 21), (23, 24, 71, 70), (70, 71, 118, 117), (117, 118, 165, 164), (164, 165, 212, 211), (211, 212, 259, 258), (258, 259, 306, 305), (305, 306, 353, 352), (352, 353, 400, 399), (399, 400, 447, 446), (446, 447, 494, 493), (493, 494, 541, 540), (540, 541, 588, 587), (587, 588, 635, 634), (634, 635, 682, 681), (681, 682, 729, 728), (728, 729, 24, 23), (24, 25, 72, 71), (71, 72, 119, 118), (118, 119, 166, 165), (165, 166, 213, 212), (212, 213, 260, 259), (259, 260, 307, 306), (306, 307, 354, 353), (353, 354, 401, 400), (400, 401, 448, 447), (447, 448, 495, 494), (494, 495, 542, 541), (541, 542, 589, 588), (588, 589, 636, 635), (635, 636, 683, 682), (682, 683, 730, 729), (729, 730, 25, 24), (25, 26, 73, 72), (72, 73, 120, 119), (119, 120, 167, 166), (166, 167, 214, 213), (213, 214, 261, 260), (260, 261, 308, 307), (307, 308, 355, 354), (354, 355, 402, 401), (401, 402, 449, 448), (448, 449, 496, 495), (495, 496, 543, 542), (542, 543, 590, 589), (589, 590, 637, 636), (636, 637, 684, 683), (683, 684, 731, 730), (730, 731, 26, 25), (26, 27, 74, 73), (73, 74, 121, 120), (120, 121, 168, 167), (167, 168, 215, 214), (214, 215, 262, 261), (261, 262, 309, 308), (308, 309, 356, 355), (355, 356, 403, 402), (402, 403, 450, 449), (449, 450, 497, 496), (496, 497, 544, 543), (543, 544, 591, 590), (590, 591, 638, 637), (637, 638, 685, 684), (684, 685, 732, 731), (731, 732, 27, 26), (27, 28, 75, 74), (74, 75, 122, 121), (121, 122, 169, 168), (168, 169, 216, 215), (215, 216, 263, 262), (262, 263, 310, 309), (309, 310, 357, 356), (356, 357, 404, 403), (403, 404, 451, 450), (450, 451, 498, 497), (497, 498, 545, 544), (544, 545, 592, 591), (591, 592, 639, 638), (638, 639, 686, 685), (685, 686, 733, 732), (732, 733, 28, 27), (28, 29, 76, 75), (75, 76, 123, 122), (122, 123, 170, 169), (169, 170, 217, 216), (216, 217, 264, 263), (263, 264, 311, 310), (310, 311, 358, 357), (357, 358, 405, 404), (404, 405, 452, 451), (451, 452, 499, 498), (498, 499, 546, 545), (545, 546, 593, 592), (592, 593, 640, 639), (639, 640, 687, 686), (686, 687, 734, 733), (733, 734, 29, 28), (29, 30, 77, 76), (76, 77, 124, 123), (123, 124, 171, 170), (170, 171, 218, 217), (217, 218, 265, 264), (264, 265, 312, 311), (311, 312, 359, 358), (358, 359, 406, 405), (405, 406, 453, 452), (452, 453, 500, 499), (499, 500, 547, 546), (546, 547, 594, 593), (593, 594, 641, 640), (640, 641, 688, 687), (687, 688, 735, 734), (734, 735, 30, 29), (30, 31, 78, 77), (77, 78, 125, 124), (124, 125, 172, 171), (171, 172, 219, 218), (218, 219, 266, 265), (265, 266, 313, 312), (312, 313, 360, 359), (359, 360, 407, 406), (406, 407, 454, 453), (453, 454, 501, 500), (500, 501, 548, 547), (547, 548, 595, 594), (594, 595, 642, 641), (641, 642, 689, 688), (688, 689, 736, 735), (735, 736, 31, 30), (31, 32, 79, 78), (78, 79, 126, 125), (125, 126, 173, 172), (172, 173, 220, 219), (219, 220, 267, 266), (266, 267, 314, 313), (313, 314, 361, 360), (360, 361, 408, 407), (407, 408, 455, 454), (454, 455, 502, 501), (501, 502, 549, 548), (548, 549, 596, 595), (595, 596, 643, 642), (642, 643, 690, 689), (689, 690, 737, 736), (736, 737, 32, 31), (32, 33, 80, 79), (79, 80, 127, 126), (126, 127, 174, 173), (173, 174, 221, 220), (220, 221, 268, 267), (267, 268, 315, 314), (314, 315, 362, 361), (361, 362, 409, 408), (408, 409, 456, 455), (455, 456, 503, 502), (502, 503, 550, 549), (549, 550, 597, 596), (596, 597, 644, 643), (643, 644, 691, 690), (690, 691, 738, 737), (737, 738, 33, 32), (33, 34, 81, 80), (80, 81, 128, 127), (127, 128, 175, 174), (174, 175, 222, 221), (221, 222, 269, 268), (268, 269, 316, 315), (315, 316, 363, 362), (362, 363, 410, 409), (409, 410, 457, 456), (456, 457, 504, 503), (503, 504, 551, 550), (550, 551, 598, 597), (597, 598, 645, 644), (644, 645, 692, 691), (691, 692, 739, 738), (738, 739, 34, 33), (35, 36, 83, 82), (82, 83, 130, 129), (129, 130, 177, 176), (176, 177, 224, 223), (223, 224, 271, 270), (270, 271, 318, 317), (317, 318, 365, 364), (364, 365, 412, 411), (411, 412, 459, 458), (458, 459, 506, 505), (505, 506, 553, 552), (552, 553, 600, 599), (599, 600, 647, 646), (646, 647, 694, 693), (693, 694, 741, 740), (740, 741, 36, 35), (36, 37, 84, 83), (83, 84, 131, 130), (130, 131, 178, 177), (177, 178, 225, 224), (224, 225, 272, 271), (271, 272, 319, 318), (318, 319, 366, 365), (365, 366, 413, 412), (412, 413, 460, 459), (459, 460, 507, 506), (506, 507, 554, 553), (553, 554, 601, 600), (600, 601, 648, 647), (647, 648, 695, 694), (694, 695, 742, 741), (741, 742, 37, 36), (37, 38, 85, 84), (84, 85, 132, 131), (131, 132, 179, 178), (178, 179, 226, 225), (225, 226, 273, 272), (272, 273, 320, 319), (319, 320, 367, 366), (366, 367, 414, 413), (413, 414, 461, 460), (460, 461, 508, 507), (507, 508, 555, 554), (554, 555, 602, 601), (601, 602, 649, 648), (648, 649, 696, 695), (695, 696, 743, 742), (742, 743, 38, 37), (38, 39, 86, 85), (85, 86, 133, 132), (132, 133, 180, 179), (179, 180, 227, 226), (226, 227, 274, 273), (273, 274, 321, 320), (320, 321, 368, 367), (367, 368, 415, 414), (414, 415, 462, 461), (461, 462, 509, 508), (508, 509, 556, 555), (555, 556, 603, 602), (602, 603, 650, 649), (649, 650, 697, 696), (696, 697, 744, 743), (743, 744, 39, 38), (39, 40, 87, 86), (86, 87, 134, 133), (133, 134, 181, 180), (180, 181, 228, 227), (227, 228, 275, 274), (274, 275, 322, 321), (321, 322, 369, 368), (368, 369, 416, 415), (415, 416, 463, 462), (462, 463, 510, 509), (509, 510, 557, 556), (556, 557, 604, 603), (603, 604, 651, 650), (650, 651, 698, 697), (697, 698, 745, 744), (744, 745, 40, 39), (41, 42, 89, 88), (88, 89, 136, 135), (135, 136, 183, 182), (182, 183, 230, 229), (229, 230, 277, 276), (276, 277, 324, 323), (323, 324, 371, 370), (370, 371, 418, 417), (417, 418, 465, 464), (464, 465, 512, 511), (511, 512, 559, 558), (558, 559, 606, 605), (605, 606, 653, 652), (652, 653, 700, 699), (699, 700, 747, 746), (746, 747, 42, 41), (42, 43, 90, 89), (89, 90, 137, 136), (136, 137, 184, 183), (183, 184, 231, 230), (230, 231, 278, 277), (277, 278, 325, 324), (324, 325, 372, 371), (371, 372, 419, 418), (418, 419, 466, 465), (465, 466, 513, 512), (512, 513, 560, 559), (559, 560, 607, 606), (606, 607, 654, 653), (653, 654, 701, 700), (700, 701, 748, 747), (747, 748, 43, 42), (43, 44, 91, 90), (90, 91, 138, 137), (137, 138, 185, 184), (184, 185, 232, 231), (231, 232, 279, 278), (278, 279, 326, 325), (325, 326, 373, 372), (372, 373, 420, 419), (419, 420, 467, 466), (466, 467, 514, 513), (513, 514, 561, 560), (560, 561, 608, 607), (607, 608, 655, 654), (654, 655, 702, 701), (701, 702, 749, 748), (748, 749, 44, 43), (44, 45, 92, 91), (91, 92, 139, 138), (138, 139, 186, 185), (185, 186, 233, 232), (232, 233, 280, 279), (279, 280, 327, 326), (326, 327, 374, 373), (373, 374, 421, 420), (420, 421, 468, 467), (467, 468, 515, 514), (514, 515, 562, 561), (561, 562, 609, 608), (608, 609, 656, 655), (655, 656, 703, 702), (702, 703, 750, 749), (749, 750, 45, 44), (45, 46, 93, 92), (92, 93, 140, 139), (139, 140, 187, 186), (186, 187, 234, 233), (233, 234, 281, 280), (280, 281, 328, 327), (327, 328, 375, 374), (374, 375, 422, 421), (421, 422, 469, 468), (468, 469, 516, 515), (515, 516, 563, 562), (562, 563, 610, 609), (609, 610, 657, 656), (656, 657, 704, 703), (703, 704, 751, 750), (750, 751, 46, 45), (746, 752, 652, 699), (752, 755, 605, 652), (755, 758, 558, 605), (758, 464, 511, 558), (41, 753, 752, 746), (753, 756, 755, 752), (756, 759, 758, 755), (759, 417, 464, 758), (88, 754, 753, 41), (754, 757, 756, 753), (757, 760, 759, 756), (760, 370, 417, 759), (135, 182, 754, 88), (182, 229, 757, 754), (229, 276, 760, 757), (276, 323, 370, 760), (698, 651, 761, 745), (651, 604, 764, 761), (604, 557, 767, 764), (557, 510, 463, 767), (745, 761, 762, 40), (761, 764, 765, 762), (764, 767, 768, 765), (767, 463, 416, 768), (40, 762, 763, 87), (762, 765, 766, 763), (765, 768, 769, 766), (768, 416, 369, 769), (87, 763, 181, 134), (763, 766, 228, 181), (766, 769, 275, 228), (769, 369, 322, 275)])
me_point.polygons.foreach_set('use_smooth', [True] * 704)
_uv = me_point.uv_layers.new(name='UVMap')
_uv.uv.foreach_set('vector', [0.0, 0.266, 0.0, 0.4284, 0.0625, 0.4284, 0.0625, 0.266, 0.0625, 0.266, 0.0625, 0.4284, 0.125, 0.4284, 0.125, 0.266, 0.125, 0.266, 0.125, 0.4284, 0.1875, 0.4284, 0.1875, 0.266, 0.1875, 0.266, 0.1875, 0.4284, 0.25, 0.4284, 0.25, 0.266, 0.25, 0.266, 0.25, 0.4284, 0.3125, 0.4284, 0.3125, 0.266, 0.3125, 0.266, 0.3125, 0.4284, 0.375, 0.4284, 0.375, 0.266, 0.375, 0.266, 0.375, 0.4284, 0.4375, 0.4284, 0.4375, 0.266, 0.4375, 0.266, 0.4375, 0.4284, 0.5, 0.4284, 0.5, 0.266, 0.5, 0.266, 0.5, 0.4284, 0.5625, 0.4284, 0.5625, 0.266, 0.5625, 0.266, 0.5625, 0.4284, 0.625, 0.4284, 0.625, 0.266, 0.625, 0.266, 0.625, 0.4284, 0.6875, 0.4284, 0.6875, 0.266, 0.6875, 0.266, 0.6875, 0.4284, 0.75, 0.4284, 0.75, 0.266, 0.75, 0.266, 0.75, 0.4284, 0.8125, 0.4284, 0.8125, 0.266, 0.8125, 0.266, 0.8125, 0.4284, 0.875, 0.4284, 0.875, 0.266, 0.875, 0.266, 0.875, 0.4284, 0.9375, 0.4284, 0.9375, 0.266, 0.9375, 0.266, 0.9375, 0.4284, 1.0, 0.4284, 1.0, 0.266, 0.0, 0.4284, 0.0, 0.6031, 0.0625, 0.6031, 0.0625, 0.4284, 0.0625, 0.4284, 0.0625, 0.6031, 0.125, 0.6031, 0.125, 0.4284, 0.125, 0.4284, 0.125, 0.6031, 0.1875, 0.6031, 0.1875, 0.4284, 0.1875, 0.4284, 0.1875, 0.6031, 0.25, 0.6031, 0.25, 0.4284, 0.25, 0.4284, 0.25, 0.6031, 0.3125, 0.6031, 0.3125, 0.4284, 0.3125, 0.4284, 0.3125, 0.6031, 0.375, 0.6031, 0.375, 0.4284, 0.375, 0.4284, 0.375, 0.6031, 0.4375, 0.6031, 0.4375, 0.4284, 0.4375, 0.4284, 0.4375, 0.6031, 0.5, 0.6031, 0.5, 0.4284, 0.5, 0.4284, 0.5, 0.6031, 0.5625, 0.6031, 0.5625, 0.4284, 0.5625, 0.4284, 0.5625, 0.6031, 0.625, 0.6031, 0.625, 0.4284, 0.625, 0.4284, 0.625, 0.6031, 0.6875, 0.6031, 0.6875, 0.4284, 0.6875, 0.4284, 0.6875, 0.6031, 0.75, 0.6031, 0.75, 0.4284, 0.75, 0.4284, 0.75, 0.6031, 0.8125, 0.6031, 0.8125, 0.4284, 0.8125, 0.4284, 0.8125, 0.6031, 0.875, 0.6031, 0.875, 0.4284, 0.875, 0.4284, 0.875, 0.6031, 0.9375, 0.6031, 0.9375, 0.4284, 0.9375, 0.4284, 0.9375, 0.6031, 1.0, 0.6031, 1.0, 0.4284, 0.0, 0.6031, 0.0, 0.7513, 0.0625, 0.7513, 0.0625, 0.6031, 0.0625, 0.6031, 0.0625, 0.7513, 0.125, 0.7513, 0.125, 0.6031, 0.125, 0.6031, 0.125, 0.7513, 0.1875, 0.7513, 0.1875, 0.6031, 0.1875, 0.6031, 0.1875, 0.7513, 0.25, 0.7513, 0.25, 0.6031, 0.25, 0.6031, 0.25, 0.7513, 0.3125, 0.7513, 0.3125, 0.6031, 0.3125, 0.6031, 0.3125, 0.7513, 0.375, 0.7513, 0.375, 0.6031, 0.375, 0.6031, 0.375, 0.7513, 0.4375, 0.7513, 0.4375, 0.6031, 0.4375, 0.6031, 0.4375, 0.7513, 0.5, 0.7513, 0.5, 0.6031, 0.5, 0.6031, 0.5, 0.7513, 0.5625, 0.7513, 0.5625, 0.6031, 0.5625, 0.6031, 0.5625, 0.7513, 0.625, 0.7513, 0.625, 0.6031, 0.625, 0.6031, 0.625, 0.7513, 0.6875, 0.7513, 0.6875, 0.6031, 0.6875, 0.6031, 0.6875, 0.7513, 0.75, 0.7513, 0.75, 0.6031, 0.75, 0.6031, 0.75, 0.7513, 0.8125, 0.7513, 0.8125, 0.6031, 0.8125, 0.6031, 0.8125, 0.7513, 0.875, 0.7513, 0.875, 0.6031, 0.875, 0.6031, 0.875, 0.7513, 0.9375, 0.7513, 0.9375, 0.6031, 0.9375, 0.6031, 0.9375, 0.7513, 1.0, 0.7513, 1.0, 0.6031, 0.0, 0.7513, 0.0, 0.8342, 0.0625, 0.8342, 0.0625, 0.7513, 0.0625, 0.7513, 0.0625, 0.8342, 0.125, 0.8342, 0.125, 0.7513, 0.125, 0.7513, 0.125, 0.8342, 0.1875, 0.8342, 0.1875, 0.7513, 0.1875, 0.7513, 0.1875, 0.8342, 0.25, 0.8342, 0.25, 0.7513, 0.25, 0.7513, 0.25, 0.8342, 0.3125, 0.8342, 0.3125, 0.7513, 0.3125, 0.7513, 0.3125, 0.8342, 0.375, 0.8342, 0.375, 0.7513, 0.375, 0.7513, 0.375, 0.8342, 0.4375, 0.8342, 0.4375, 0.7513, 0.4375, 0.7513, 0.4375, 0.8342, 0.5, 0.8342, 0.5, 0.7513, 0.5, 0.7513, 0.5, 0.8342, 0.5625, 0.8342, 0.5625, 0.7513, 0.5625, 0.7513, 0.5625, 0.8342, 0.625, 0.8342, 0.625, 0.7513, 0.625, 0.7513, 0.625, 0.8342, 0.6875, 0.8342, 0.6875, 0.7513, 0.6875, 0.7513, 0.6875, 0.8342, 0.75, 0.8342, 0.75, 0.7513, 0.75, 0.7513, 0.75, 0.8342, 0.8125, 0.8342, 0.8125, 0.7513, 0.8125, 0.7513, 0.8125, 0.8342, 0.875, 0.8342, 0.875, 0.7513, 0.875, 0.7513, 0.875, 0.8342, 0.9375, 0.8342, 0.9375, 0.7513, 0.9375, 0.7513, 0.9375, 0.8342, 1.0, 0.8342, 1.0, 0.7513, 0.0, 0.8342, 0.0, 0.8799, 0.0625, 0.8799, 0.0625, 0.8342, 0.0625, 0.8342, 0.0625, 0.8799, 0.125, 0.8799, 0.125, 0.8342, 0.125, 0.8342, 0.125, 0.8799, 0.1875, 0.8799, 0.1875, 0.8342, 0.1875, 0.8342, 0.1875, 0.8799, 0.25, 0.8799, 0.25, 0.8342, 0.25, 0.8342, 0.25, 0.8799, 0.3125, 0.8799, 0.3125, 0.8342, 0.3125, 0.8342, 0.3125, 0.8799, 0.375, 0.8799, 0.375, 0.8342, 0.375, 0.8342, 0.375, 0.8799, 0.4375, 0.8799, 0.4375, 0.8342, 0.4375, 0.8342, 0.4375, 0.8799, 0.5, 0.8799, 0.5, 0.8342, 0.5, 0.8342, 0.5, 0.8799, 0.5625, 0.8799, 0.5625, 0.8342, 0.5625, 0.8342, 0.5625, 0.8799, 0.625, 0.8799, 0.625, 0.8342, 0.625, 0.8342, 0.625, 0.8799, 0.6875, 0.8799, 0.6875, 0.8342, 0.6875, 0.8342, 0.6875, 0.8799, 0.75, 0.8799, 0.75, 0.8342, 0.75, 0.8342, 0.75, 0.8799, 0.8125, 0.8799, 0.8125, 0.8342, 0.8125, 0.8342, 0.8125, 0.8799, 0.875, 0.8799, 0.875, 0.8342, 0.875, 0.8342, 0.875, 0.8799, 0.9375, 0.8799, 0.9375, 0.8342, 0.9375, 0.8342, 0.9375, 0.8799, 1.0, 0.8799, 1.0, 0.8342, 0.0, 0.8799, 0.0, 0.9582, 0.0625, 0.9582, 0.0625, 0.8799, 0.0625, 0.8799, 0.0625, 0.9582, 0.125, 0.9582, 0.125, 0.8799, 0.125, 0.8799, 0.125, 0.9582, 0.1875, 0.9582, 0.1875, 0.8799, 0.1875, 0.8799, 0.1875, 0.9582, 0.25, 0.9582, 0.25, 0.8799, 0.25, 0.8799, 0.25, 0.9582, 0.3125, 0.9582, 0.3125, 0.8799, 0.3125, 0.8799, 0.3125, 0.9582, 0.375, 0.9582, 0.375, 0.8799, 0.375, 0.8799, 0.375, 0.9582, 0.4375, 0.9582, 0.4375, 0.8799, 0.4375, 0.8799, 0.4375, 0.9582, 0.5, 0.9582, 0.5, 0.8799, 0.5, 0.8799, 0.5, 0.9582, 0.5625, 0.9582, 0.5625, 0.8799, 0.5625, 0.8799, 0.5625, 0.9582, 0.625, 0.9582, 0.625, 0.8799, 0.625, 0.8799, 0.625, 0.9582, 0.6875, 0.9582, 0.6875, 0.8799, 0.6875, 0.8799, 0.6875, 0.9582, 0.75, 0.9582, 0.75, 0.8799, 0.75, 0.8799, 0.75, 0.9582, 0.8125, 0.9582, 0.8125, 0.8799, 0.8125, 0.8799, 0.8125, 0.9582, 0.875, 0.9582, 0.875, 0.8799, 0.875, 0.8799, 0.875, 0.9582, 0.9375, 0.9582, 0.9375, 0.8799, 0.9375, 0.8799, 0.9375, 0.9582, 1.0, 0.9582, 1.0, 0.8799, 0.0, 0.9582, 0.0, 1.044, 0.0625, 1.044, 0.0625, 0.9582, 0.0625, 0.9582, 0.0625, 1.044, 0.125, 1.044, 0.125, 0.9582, 0.125, 0.9582, 0.125, 1.044, 0.1875, 1.044, 0.1875, 0.9582, 0.1875, 0.9582, 0.1875, 1.044, 0.25, 1.044, 0.25, 0.9582, 0.25, 0.9582, 0.25, 1.044, 0.3125, 1.044, 0.3125, 0.9582, 0.3125, 0.9582, 0.3125, 1.044, 0.375, 1.044, 0.375, 0.9582, 0.375, 0.9582, 0.375, 1.044, 0.4375, 1.044, 0.4375, 0.9582, 0.4375, 0.9582, 0.4375, 1.044, 0.5, 1.044, 0.5, 0.9582, 0.5, 0.9582, 0.5, 1.044, 0.5625, 1.044, 0.5625, 0.9582, 0.5625, 0.9582, 0.5625, 1.044, 0.625, 1.044, 0.625, 0.9582, 0.625, 0.9582, 0.625, 1.044, 0.6875, 1.044, 0.6875, 0.9582, 0.6875, 0.9582, 0.6875, 1.044, 0.75, 1.044, 0.75, 0.9582, 0.75, 0.9582, 0.75, 1.044, 0.8125, 1.044, 0.8125, 0.9582, 0.8125, 0.9582, 0.8125, 1.044, 0.875, 1.044, 0.875, 0.9582, 0.875, 0.9582, 0.875, 1.044, 0.9375, 1.044, 0.9375, 0.9582, 0.9375, 0.9582, 0.9375, 1.044, 1.0, 1.044, 1.0, 0.9582, 0.0, 1.044, 0.0, 1.113, 0.0625, 1.113, 0.0625, 1.044, 0.0625, 1.044, 0.0625, 1.113, 0.125, 1.113, 0.125, 1.044, 0.125, 1.044, 0.125, 1.113, 0.1875, 1.113, 0.1875, 1.044, 0.1875, 1.044, 0.1875, 1.113, 0.25, 1.113, 0.25, 1.044, 0.25, 1.044, 0.25, 1.113, 0.3125, 1.113, 0.3125, 1.044, 0.3125, 1.044, 0.3125, 1.113, 0.375, 1.113, 0.375, 1.044, 0.375, 1.044, 0.375, 1.113, 0.4375, 1.113, 0.4375, 1.044, 0.4375, 1.044, 0.4375, 1.113, 0.5, 1.113, 0.5, 1.044, 0.5, 1.044, 0.5, 1.113, 0.5625, 1.113, 0.5625, 1.044, 0.5625, 1.044, 0.5625, 1.113, 0.625, 1.113, 0.625, 1.044, 0.625, 1.044, 0.625, 1.113, 0.6875, 1.113, 0.6875, 1.044, 0.6875, 1.044, 0.6875, 1.113, 0.75, 1.113, 0.75, 1.044, 0.75, 1.044, 0.75, 1.113, 0.8125, 1.113, 0.8125, 1.044, 0.8125, 1.044, 0.8125, 1.113, 0.875, 1.113, 0.875, 1.044, 0.875, 1.044, 0.875, 1.113, 0.9375, 1.113, 0.9375, 1.044, 0.9375, 1.044, 0.9375, 1.113, 1.0, 1.113, 1.0, 1.044, 0.0, 1.113, 0.0, 1.14, 0.0625, 1.14, 0.0625, 1.113, 0.0625, 1.113, 0.0625, 1.14, 0.125, 1.14, 0.125, 1.113, 0.125, 1.113, 0.125, 1.14, 0.1875, 1.14, 0.1875, 1.113, 0.1875, 1.113, 0.1875, 1.14, 0.25, 1.14, 0.25, 1.113, 0.25, 1.113, 0.25, 1.14, 0.3125, 1.14, 0.3125, 1.113, 0.3125, 1.113, 0.3125, 1.14, 0.375, 1.14, 0.375, 1.113, 0.375, 1.113, 0.375, 1.14, 0.4375, 1.14, 0.4375, 1.113, 0.4375, 1.113, 0.4375, 1.14, 0.5, 1.14, 0.5, 1.113, 0.5, 1.113, 0.5, 1.14, 0.5625, 1.14, 0.5625, 1.113, 0.5625, 1.113, 0.5625, 1.14, 0.625, 1.14, 0.625, 1.113, 0.625, 1.113, 0.625, 1.14, 0.6875, 1.14, 0.6875, 1.113, 0.6875, 1.113, 0.6875, 1.14, 0.75, 1.14, 0.75, 1.113, 0.75, 1.113, 0.75, 1.14, 0.8125, 1.14, 0.8125, 1.113, 0.8125, 1.113, 0.8125, 1.14, 0.875, 1.14, 0.875, 1.113, 0.875, 1.113, 0.875, 1.14, 0.9375, 1.14, 0.9375, 1.113, 0.9375, 1.113, 0.9375, 1.14, 1.0, 1.14, 1.0, 1.113, 0.0, 1.14, 0.0, 1.121, 0.0625, 1.121, 0.0625, 1.14, 0.0625, 1.14, 0.0625, 1.121, 0.125, 1.121, 0.125, 1.14, 0.125, 1.14, 0.125, 1.121, 0.1875, 1.121, 0.1875, 1.14, 0.1875, 1.14, 0.1875, 1.121, 0.25, 1.121, 0.25, 1.14, 0.25, 1.14, 0.25, 1.121, 0.3125, 1.121, 0.3125, 1.14, 0.3125, 1.14, 0.3125, 1.121, 0.375, 1.121, 0.375, 1.14, 0.375, 1.14, 0.375, 1.121, 0.4375, 1.121, 0.4375, 1.14, 0.4375, 1.14, 0.4375, 1.121, 0.5, 1.121, 0.5, 1.14, 0.5, 1.14, 0.5, 1.121, 0.5625, 1.121, 0.5625, 1.14, 0.5625, 1.14, 0.5625, 1.121, 0.625, 1.121, 0.625, 1.14, 0.625, 1.14, 0.625, 1.121, 0.6875, 1.121, 0.6875, 1.14, 0.6875, 1.14, 0.6875, 1.121, 0.75, 1.121, 0.75, 1.14, 0.75, 1.14, 0.75, 1.121, 0.8125, 1.121, 0.8125, 1.14, 0.8125, 1.14, 0.8125, 1.121, 0.875, 1.121, 0.875, 1.14, 0.875, 1.14, 0.875, 1.121, 0.9375, 1.121, 0.9375, 1.14, 0.9375, 1.14, 0.9375, 1.121, 1.0, 1.121, 1.0, 1.14, 0.0, 1.121, 0.0, 1.068, 0.0625, 1.068, 0.0625, 1.121, 0.0625, 1.121, 0.0625, 1.068, 0.125, 1.068, 0.125, 1.121, 0.125, 1.121, 0.125, 1.068, 0.1875, 1.068, 0.1875, 1.121, 0.1875, 1.121, 0.1875, 1.068, 0.25, 1.068, 0.25, 1.121, 0.25, 1.121, 0.25, 1.068, 0.3125, 1.068, 0.3125, 1.121, 0.3125, 1.121, 0.3125, 1.068, 0.375, 1.068, 0.375, 1.121, 0.375, 1.121, 0.375, 1.068, 0.4375, 1.068, 0.4375, 1.121, 0.4375, 1.121, 0.4375, 1.068, 0.5, 1.068, 0.5, 1.121, 0.5, 1.121, 0.5, 1.068, 0.5625, 1.068, 0.5625, 1.121, 0.5625, 1.121, 0.5625, 1.068, 0.625, 1.068, 0.625, 1.121, 0.625, 1.121, 0.625, 1.068, 0.6875, 1.068, 0.6875, 1.121, 0.6875, 1.121, 0.6875, 1.068, 0.75, 1.068, 0.75, 1.121, 0.75, 1.121, 0.75, 1.068, 0.8125, 1.068, 0.8125, 1.121, 0.8125, 1.121, 0.8125, 1.068, 0.875, 1.068, 0.875, 1.121, 0.875, 1.121, 0.875, 1.068, 0.9375, 1.068, 0.9375, 1.121, 0.9375, 1.121, 0.9375, 1.068, 1.0, 1.068, 1.0, 1.121, 0.0, 1.068, 0.0, 0.9979, 0.0625, 0.9979, 0.0625, 1.068, 0.0625, 1.068, 0.0625, 0.9979, 0.125, 0.9979, 0.125, 1.068, 0.125, 1.068, 0.125, 0.9979, 0.1875, 0.9979, 0.1875, 1.068, 0.1875, 1.068, 0.1875, 0.9979, 0.25, 0.9979, 0.25, 1.068, 0.25, 1.068, 0.25, 0.9979, 0.3125, 0.9979, 0.3125, 1.068, 0.3125, 1.068, 0.3125, 0.9979, 0.375, 0.9979, 0.375, 1.068, 0.375, 1.068, 0.375, 0.9979, 0.4375, 0.9979, 0.4375, 1.068, 0.4375, 1.068, 0.4375, 0.9979, 0.5, 0.9979, 0.5, 1.068, 0.5, 1.068, 0.5, 0.9979, 0.5625, 0.9979, 0.5625, 1.068, 0.5625, 1.068, 0.5625, 0.9979, 0.625, 0.9979, 0.625, 1.068, 0.625, 1.068, 0.625, 0.9979, 0.6875, 0.9979, 0.6875, 1.068, 0.6875, 1.068, 0.6875, 0.9979, 0.75, 0.9979, 0.75, 1.068, 0.75, 1.068, 0.75, 0.9979, 0.8125, 0.9979, 0.8125, 1.068, 0.8125, 1.068, 0.8125, 0.9979, 0.875, 0.9979, 0.875, 1.068, 0.875, 1.068, 0.875, 0.9979, 0.9375, 0.9979, 0.9375, 1.068, 0.9375, 1.068, 0.9375, 0.9979, 1.0, 0.9979, 1.0, 1.068, 0.0, 0.9979, 0.0, 0.924, 0.0625, 0.924, 0.0625, 0.9979, 0.0625, 0.9979, 0.0625, 0.924, 0.125, 0.924, 0.125, 0.9979, 0.125, 0.9979, 0.125, 0.924, 0.1875, 0.924, 0.1875, 0.9979, 0.1875, 0.9979, 0.1875, 0.924, 0.25, 0.924, 0.25, 0.9979, 0.25, 0.9979, 0.25, 0.924, 0.3125, 0.924, 0.3125, 0.9979, 0.3125, 0.9979, 0.3125, 0.924, 0.375, 0.924, 0.375, 0.9979, 0.375, 0.9979, 0.375, 0.924, 0.4375, 0.924, 0.4375, 0.9979, 0.4375, 0.9979, 0.4375, 0.924, 0.5, 0.924, 0.5, 0.9979, 0.5, 0.9979, 0.5, 0.924, 0.5625, 0.924, 0.5625, 0.9979, 0.5625, 0.9979, 0.5625, 0.924, 0.625, 0.924, 0.625, 0.9979, 0.625, 0.9979, 0.625, 0.924, 0.6875, 0.924, 0.6875, 0.9979, 0.6875, 0.9979, 0.6875, 0.924, 0.75, 0.924, 0.75, 0.9979, 0.75, 0.9979, 0.75, 0.924, 0.8125, 0.924, 0.8125, 0.9979, 0.8125, 0.9979, 0.8125, 0.924, 0.875, 0.924, 0.875, 0.9979, 0.875, 0.9979, 0.875, 0.924, 0.9375, 0.924, 0.9375, 0.9979, 0.9375, 0.9979, 0.9375, 0.924, 1.0, 0.924, 1.0, 0.9979, 0.0, 0.924, 0.0, 0.8616, 0.0625, 0.8616, 0.0625, 0.924, 0.0625, 0.924, 0.0625, 0.8616, 0.125, 0.8616, 0.125, 0.924, 0.125, 0.924, 0.125, 0.8616, 0.1875, 0.8616, 0.1875, 0.924, 0.1875, 0.924, 0.1875, 0.8616, 0.25, 0.8616, 0.25, 0.924, 0.25, 0.924, 0.25, 0.8616, 0.3125, 0.8616, 0.3125, 0.924, 0.3125, 0.924, 0.3125, 0.8616, 0.375, 0.8616, 0.375, 0.924, 0.375, 0.924, 0.375, 0.8616, 0.4375, 0.8616, 0.4375, 0.924, 0.4375, 0.924, 0.4375, 0.8616, 0.5, 0.8616, 0.5, 0.924, 0.5, 0.924, 0.5, 0.8616, 0.5625, 0.8616, 0.5625, 0.924, 0.5625, 0.924, 0.5625, 0.8616, 0.625, 0.8616, 0.625, 0.924, 0.625, 0.924, 0.625, 0.8616, 0.6875, 0.8616, 0.6875, 0.924, 0.6875, 0.924, 0.6875, 0.8616, 0.75, 0.8616, 0.75, 0.924, 0.75, 0.924, 0.75, 0.8616, 0.8125, 0.8616, 0.8125, 0.924, 0.8125, 0.924, 0.8125, 0.8616, 0.875, 0.8616, 0.875, 0.924, 0.875, 0.924, 0.875, 0.8616, 0.9375, 0.8616, 0.9375, 0.924, 0.9375, 0.924, 0.9375, 0.8616, 1.0, 0.8616, 1.0, 0.924, 0.0, 0.8616, 0.0, 0.8253, 0.0625, 0.8253, 0.0625, 0.8616, 0.0625, 0.8616, 0.0625, 0.8253, 0.125, 0.8253, 0.125, 0.8616, 0.125, 0.8616, 0.125, 0.8253, 0.1875, 0.8253, 0.1875, 0.8616, 0.1875, 0.8616, 0.1875, 0.8253, 0.25, 0.8253, 0.25, 0.8616, 0.25, 0.8616, 0.25, 0.8253, 0.3125, 0.8253, 0.3125, 0.8616, 0.3125, 0.8616, 0.3125, 0.8253, 0.375, 0.8253, 0.375, 0.8616, 0.375, 0.8616, 0.375, 0.8253, 0.4375, 0.8253, 0.4375, 0.8616, 0.4375, 0.8616, 0.4375, 0.8253, 0.5, 0.8253, 0.5, 0.8616, 0.5, 0.8616, 0.5, 0.8253, 0.5625, 0.8253, 0.5625, 0.8616, 0.5625, 0.8616, 0.5625, 0.8253, 0.625, 0.8253, 0.625, 0.8616, 0.625, 0.8616, 0.625, 0.8253, 0.6875, 0.8253, 0.6875, 0.8616, 0.6875, 0.8616, 0.6875, 0.8253, 0.75, 0.8253, 0.75, 0.8616, 0.75, 0.8616, 0.75, 0.8253, 0.8125, 0.8253, 0.8125, 0.8616, 0.8125, 0.8616, 0.8125, 0.8253, 0.875, 0.8253, 0.875, 0.8616, 0.875, 0.8616, 0.875, 0.8253, 0.9375, 0.8253, 0.9375, 0.8616, 0.9375, 0.8616, 0.9375, 0.8253, 1.0, 0.8253, 1.0, 0.8616, 0.0, 0.8253, 0.0, 0.7619, 0.0625, 0.7619, 0.0625, 0.8253, 0.0625, 0.8253, 0.0625, 0.7619, 0.125, 0.7619, 0.125, 0.8253, 0.125, 0.8253, 0.125, 0.7619, 0.1875, 0.7619, 0.1875, 0.8253, 0.1875, 0.8253, 0.1875, 0.7619, 0.25, 0.7619, 0.25, 0.8253, 0.25, 0.8253, 0.25, 0.7619, 0.3125, 0.7619, 0.3125, 0.8253, 0.3125, 0.8253, 0.3125, 0.7619, 0.375, 0.7619, 0.375, 0.8253, 0.375, 0.8253, 0.375, 0.7619, 0.4375, 0.7619, 0.4375, 0.8253, 0.4375, 0.8253, 0.4375, 0.7619, 0.5, 0.7619, 0.5, 0.8253, 0.5, 0.8253, 0.5, 0.7619, 0.5625, 0.7619, 0.5625, 0.8253, 0.5625, 0.8253, 0.5625, 0.7619, 0.625, 0.7619, 0.625, 0.8253, 0.625, 0.8253, 0.625, 0.7619, 0.6875, 0.7619, 0.6875, 0.8253, 0.6875, 0.8253, 0.6875, 0.7619, 0.75, 0.7619, 0.75, 0.8253, 0.75, 0.8253, 0.75, 0.7619, 0.8125, 0.7619, 0.8125, 0.8253, 0.8125, 0.8253, 0.8125, 0.7619, 0.875, 0.7619, 0.875, 0.8253, 0.875, 0.8253, 0.875, 0.7619, 0.9375, 0.7619, 0.9375, 0.8253, 0.9375, 0.8253, 0.9375, 0.7619, 1.0, 0.7619, 1.0, 0.8253, 0.0, 0.7619, 0.0, 0.6507, 0.0625, 0.6507, 0.0625, 0.7619, 0.0625, 0.7619, 0.0625, 0.6507, 0.125, 0.6507, 0.125, 0.7619, 0.125, 0.7619, 0.125, 0.6507, 0.1875, 0.6507, 0.1875, 0.7619, 0.1875, 0.7619, 0.1875, 0.6507, 0.25, 0.6507, 0.25, 0.7619, 0.25, 0.7619, 0.25, 0.6507, 0.3125, 0.6507, 0.3125, 0.7619, 0.3125, 0.7619, 0.3125, 0.6507, 0.375, 0.6507, 0.375, 0.7619, 0.375, 0.7619, 0.375, 0.6507, 0.4375, 0.6507, 0.4375, 0.7619, 0.4375, 0.7619, 0.4375, 0.6507, 0.5, 0.6507, 0.5, 0.7619, 0.5, 0.7619, 0.5, 0.6507, 0.5625, 0.6507, 0.5625, 0.7619, 0.5625, 0.7619, 0.5625, 0.6507, 0.625, 0.6507, 0.625, 0.7619, 0.625, 0.7619, 0.625, 0.6507, 0.6875, 0.6507, 0.6875, 0.7619, 0.6875, 0.7619, 0.6875, 0.6507, 0.75, 0.6507, 0.75, 0.7619, 0.75, 0.7619, 0.75, 0.6507, 0.8125, 0.6507, 0.8125, 0.7619, 0.8125, 0.7619, 0.8125, 0.6507, 0.875, 0.6507, 0.875, 0.7619, 0.875, 0.7619, 0.875, 0.6507, 0.9375, 0.6507, 0.9375, 0.7619, 0.9375, 0.7619, 0.9375, 0.6507, 1.0, 0.6507, 1.0, 0.7619, 0.0, 0.6507, 0.0, 0.5129, 0.0625, 0.5129, 0.0625, 0.6507, 0.0625, 0.6507, 0.0625, 0.5129, 0.125, 0.5129, 0.125, 0.6507, 0.125, 0.6507, 0.125, 0.5129, 0.1875, 0.5129, 0.1875, 0.6507, 0.1875, 0.6507, 0.1875, 0.5129, 0.25, 0.5129, 0.25, 0.6507, 0.25, 0.6507, 0.25, 0.5129, 0.3125, 0.5129, 0.3125, 0.6507, 0.3125, 0.6507, 0.3125, 0.5129, 0.375, 0.5129, 0.375, 0.6507, 0.375, 0.6507, 0.375, 0.5129, 0.4375, 0.5129, 0.4375, 0.6507, 0.4375, 0.6507, 0.4375, 0.5129, 0.5, 0.5129, 0.5, 0.6507, 0.5, 0.6507, 0.5, 0.5129, 0.5625, 0.5129, 0.5625, 0.6507, 0.5625, 0.6507, 0.5625, 0.5129, 0.625, 0.5129, 0.625, 0.6507, 0.625, 0.6507, 0.625, 0.5129, 0.6875, 0.5129, 0.6875, 0.6507, 0.6875, 0.6507, 0.6875, 0.5129, 0.75, 0.5129, 0.75, 0.6507, 0.75, 0.6507, 0.75, 0.5129, 0.8125, 0.5129, 0.8125, 0.6507, 0.8125, 0.6507, 0.8125, 0.5129, 0.875, 0.5129, 0.875, 0.6507, 0.875, 0.6507, 0.875, 0.5129, 0.9375, 0.5129, 0.9375, 0.6507, 0.9375, 0.6507, 0.9375, 0.5129, 1.0, 0.5129, 1.0, 0.6507, 0.0, 0.5129, 0.0, 0.3701, 0.0625, 0.3701, 0.0625, 0.5129, 0.0625, 0.5129, 0.0625, 0.3701, 0.125, 0.3701, 0.125, 0.5129, 0.125, 0.5129, 0.125, 0.3701, 0.1875, 0.3701, 0.1875, 0.5129, 0.1875, 0.5129, 0.1875, 0.3701, 0.25, 0.3701, 0.25, 0.5129, 0.25, 0.5129, 0.25, 0.3701, 0.3125, 0.3701, 0.3125, 0.5129, 0.3125, 0.5129, 0.3125, 0.3701, 0.375, 0.3701, 0.375, 0.5129, 0.375, 0.5129, 0.375, 0.3701, 0.4375, 0.3701, 0.4375, 0.5129, 0.4375, 0.5129, 0.4375, 0.3701, 0.5, 0.3701, 0.5, 0.5129, 0.5, 0.5129, 0.5, 0.3701, 0.5625, 0.3701, 0.5625, 0.5129, 0.5625, 0.5129, 0.5625, 0.3701, 0.625, 0.3701, 0.625, 0.5129, 0.625, 0.5129, 0.625, 0.3701, 0.6875, 0.3701, 0.6875, 0.5129, 0.6875, 0.5129, 0.6875, 0.3701, 0.75, 0.3701, 0.75, 0.5129, 0.75, 0.5129, 0.75, 0.3701, 0.8125, 0.3701, 0.8125, 0.5129, 0.8125, 0.5129, 0.8125, 0.3701, 0.875, 0.3701, 0.875, 0.5129, 0.875, 0.5129, 0.875, 0.3701, 0.9375, 0.3701, 0.9375, 0.5129, 0.9375, 0.5129, 0.9375, 0.3701, 1.0, 0.3701, 1.0, 0.5129, 0.0, 0.3701, 0.0, 0.2435, 0.0625, 0.2435, 0.0625, 0.3701, 0.0625, 0.3701, 0.0625, 0.2435, 0.125, 0.2435, 0.125, 0.3701, 0.125, 0.3701, 0.125, 0.2435, 0.1875, 0.2435, 0.1875, 0.3701, 0.1875, 0.3701, 0.1875, 0.2435, 0.25, 0.2435, 0.25, 0.3701, 0.25, 0.3701, 0.25, 0.2435, 0.3125, 0.2435, 0.3125, 0.3701, 0.3125, 0.3701, 0.3125, 0.2435, 0.375, 0.2435, 0.375, 0.3701, 0.375, 0.3701, 0.375, 0.2435, 0.4375, 0.2435, 0.4375, 0.3701, 0.4375, 0.3701, 0.4375, 0.2435, 0.5, 0.2435, 0.5, 0.3701, 0.5, 0.3701, 0.5, 0.2435, 0.5625, 0.2435, 0.5625, 0.3701, 0.5625, 0.3701, 0.5625, 0.2435, 0.625, 0.2435, 0.625, 0.3701, 0.625, 0.3701, 0.625, 0.2435, 0.6875, 0.2435, 0.6875, 0.3701, 0.6875, 0.3701, 0.6875, 0.2435, 0.75, 0.2435, 0.75, 0.3701, 0.75, 0.3701, 0.75, 0.2435, 0.8125, 0.2435, 0.8125, 0.3701, 0.8125, 0.3701, 0.8125, 0.2435, 0.875, 0.2435, 0.875, 0.3701, 0.875, 0.3701, 0.875, 0.2435, 0.9375, 0.2435, 0.9375, 0.3701, 0.9375, 0.3701, 0.9375, 0.2435, 1.0, 0.2435, 1.0, 0.3701, 0.0, 0.2435, 0.0, 0.1546, 0.0625, 0.1546, 0.0625, 0.2435, 0.0625, 0.2435, 0.0625, 0.1546, 0.125, 0.1546, 0.125, 0.2435, 0.125, 0.2435, 0.125, 0.1546, 0.1875, 0.1546, 0.1875, 0.2435, 0.1875, 0.2435, 0.1875, 0.1546, 0.25, 0.1546, 0.25, 0.2435, 0.25, 0.2435, 0.25, 0.1546, 0.3125, 0.1546, 0.3125, 0.2435, 0.3125, 0.2435, 0.3125, 0.1546, 0.375, 0.1546, 0.375, 0.2435, 0.375, 0.2435, 0.375, 0.1546, 0.4375, 0.1546, 0.4375, 0.2435, 0.4375, 0.2435, 0.4375, 0.1546, 0.5, 0.1546, 0.5, 0.2435, 0.5, 0.2435, 0.5, 0.1546, 0.5625, 0.1546, 0.5625, 0.2435, 0.5625, 0.2435, 0.5625, 0.1546, 0.625, 0.1546, 0.625, 0.2435, 0.625, 0.2435, 0.625, 0.1546, 0.6875, 0.1546, 0.6875, 0.2435, 0.6875, 0.2435, 0.6875, 0.1546, 0.75, 0.1546, 0.75, 0.2435, 0.75, 0.2435, 0.75, 0.1546, 0.8125, 0.1546, 0.8125, 0.2435, 0.8125, 0.2435, 0.8125, 0.1546, 0.875, 0.1546, 0.875, 0.2435, 0.875, 0.2435, 0.875, 0.1546, 0.9375, 0.1546, 0.9375, 0.2435, 0.9375, 0.2435, 0.9375, 0.1546, 1.0, 0.1546, 1.0, 0.2435, 0.0, 1.14, 0.0, 1.152, 0.0625, 1.152, 0.0625, 1.14, 0.0625, 1.14, 0.0625, 1.152, 0.125, 1.152, 0.125, 1.14, 0.125, 1.14, 0.125, 1.152, 0.1875, 1.152, 0.1875, 1.14, 0.1875, 1.14, 0.1875, 1.152, 0.25, 1.152, 0.25, 1.14, 0.25, 1.14, 0.25, 1.152, 0.3125, 1.152, 0.3125, 1.14, 0.3125, 1.14, 0.3125, 1.152, 0.375, 1.152, 0.375, 1.14, 0.375, 1.14, 0.375, 1.152, 0.4375, 1.152, 0.4375, 1.14, 0.4375, 1.14, 0.4375, 1.152, 0.5, 1.152, 0.5, 1.14, 0.5, 1.14, 0.5, 1.152, 0.5625, 1.152, 0.5625, 1.14, 0.5625, 1.14, 0.5625, 1.152, 0.625, 1.152, 0.625, 1.14, 0.625, 1.14, 0.625, 1.152, 0.6875, 1.152, 0.6875, 1.14, 0.6875, 1.14, 0.6875, 1.152, 0.75, 1.152, 0.75, 1.14, 0.75, 1.14, 0.75, 1.152, 0.8125, 1.152, 0.8125, 1.14, 0.8125, 1.14, 0.8125, 1.152, 0.875, 1.152, 0.875, 1.14, 0.875, 1.14, 0.875, 1.152, 0.9375, 1.152, 0.9375, 1.14, 0.9375, 1.14, 0.9375, 1.152, 1.0, 1.152, 1.0, 1.14, 0.0, 1.152, 0.0, 1.184, 0.0625, 1.184, 0.0625, 1.152, 0.0625, 1.152, 0.0625, 1.184, 0.125, 1.184, 0.125, 1.152, 0.125, 1.152, 0.125, 1.184, 0.1875, 1.184, 0.1875, 1.152, 0.1875, 1.152, 0.1875, 1.184, 0.25, 1.184, 0.25, 1.152, 0.25, 1.152, 0.25, 1.184, 0.3125, 1.184, 0.3125, 1.152, 0.3125, 1.152, 0.3125, 1.184, 0.375, 1.184, 0.375, 1.152, 0.375, 1.152, 0.375, 1.184, 0.4375, 1.184, 0.4375, 1.152, 0.4375, 1.152, 0.4375, 1.184, 0.5, 1.184, 0.5, 1.152, 0.5, 1.152, 0.5, 1.184, 0.5625, 1.184, 0.5625, 1.152, 0.5625, 1.152, 0.5625, 1.184, 0.625, 1.184, 0.625, 1.152, 0.625, 1.152, 0.625, 1.184, 0.6875, 1.184, 0.6875, 1.152, 0.6875, 1.152, 0.6875, 1.184, 0.75, 1.184, 0.75, 1.152, 0.75, 1.152, 0.75, 1.184, 0.8125, 1.184, 0.8125, 1.152, 0.8125, 1.152, 0.8125, 1.184, 0.875, 1.184, 0.875, 1.152, 0.875, 1.152, 0.875, 1.184, 0.9375, 1.184, 0.9375, 1.152, 0.9375, 1.152, 0.9375, 1.184, 1.0, 1.184, 1.0, 1.152, 0.0, 1.184, 0.0, 1.196, 0.0625, 1.196, 0.0625, 1.184, 0.0625, 1.184, 0.0625, 1.196, 0.125, 1.196, 0.125, 1.184, 0.125, 1.184, 0.125, 1.196, 0.1875, 1.196, 0.1875, 1.184, 0.1875, 1.184, 0.1875, 1.196, 0.25, 1.196, 0.25, 1.184, 0.25, 1.184, 0.25, 1.196, 0.3125, 1.196, 0.3125, 1.184, 0.3125, 1.184, 0.3125, 1.196, 0.375, 1.196, 0.375, 1.184, 0.375, 1.184, 0.375, 1.196, 0.4375, 1.196, 0.4375, 1.184, 0.4375, 1.184, 0.4375, 1.196, 0.5, 1.196, 0.5, 1.184, 0.5, 1.184, 0.5, 1.196, 0.5625, 1.196, 0.5625, 1.184, 0.5625, 1.184, 0.5625, 1.196, 0.625, 1.196, 0.625, 1.184, 0.625, 1.184, 0.625, 1.196, 0.6875, 1.196, 0.6875, 1.184, 0.6875, 1.184, 0.6875, 1.196, 0.75, 1.196, 0.75, 1.184, 0.75, 1.184, 0.75, 1.196, 0.8125, 1.196, 0.8125, 1.184, 0.8125, 1.184, 0.8125, 1.196, 0.875, 1.196, 0.875, 1.184, 0.875, 1.184, 0.875, 1.196, 0.9375, 1.196, 0.9375, 1.184, 0.9375, 1.184, 0.9375, 1.196, 1.0, 1.196, 1.0, 1.184, 0.0, 1.196, 0.0, 1.206, 0.0625, 1.206, 0.0625, 1.196, 0.0625, 1.196, 0.0625, 1.206, 0.125, 1.206, 0.125, 1.196, 0.125, 1.196, 0.125, 1.206, 0.1875, 1.206, 0.1875, 1.196, 0.1875, 1.196, 0.1875, 1.206, 0.25, 1.206, 0.25, 1.196, 0.25, 1.196, 0.25, 1.206, 0.3125, 1.206, 0.3125, 1.196, 0.3125, 1.196, 0.3125, 1.206, 0.375, 1.206, 0.375, 1.196, 0.375, 1.196, 0.375, 1.206, 0.4375, 1.206, 0.4375, 1.196, 0.4375, 1.196, 0.4375, 1.206, 0.5, 1.206, 0.5, 1.196, 0.5, 1.196, 0.5, 1.206, 0.5625, 1.206, 0.5625, 1.196, 0.5625, 1.196, 0.5625, 1.206, 0.625, 1.206, 0.625, 1.196, 0.625, 1.196, 0.625, 1.206, 0.6875, 1.206, 0.6875, 1.196, 0.6875, 1.196, 0.6875, 1.206, 0.75, 1.206, 0.75, 1.196, 0.75, 1.196, 0.75, 1.206, 0.8125, 1.206, 0.8125, 1.196, 0.8125, 1.196, 0.8125, 1.206, 0.875, 1.206, 0.875, 1.196, 0.875, 1.196, 0.875, 1.206, 0.9375, 1.206, 0.9375, 1.196, 0.9375, 1.196, 0.9375, 1.206, 1.0, 1.206, 1.0, 1.196, 0.0, 1.206, 0.0, 1.206, 0.0625, 1.206, 0.0625, 1.206, 0.0625, 1.206, 0.0625, 1.206, 0.125, 1.206, 0.125, 1.206, 0.125, 1.206, 0.125, 1.206, 0.1875, 1.206, 0.1875, 1.206, 0.1875, 1.206, 0.1875, 1.206, 0.25, 1.206, 0.25, 1.206, 0.25, 1.206, 0.25, 1.206, 0.3125, 1.206, 0.3125, 1.206, 0.3125, 1.206, 0.3125, 1.206, 0.375, 1.206, 0.375, 1.206, 0.375, 1.206, 0.375, 1.206, 0.4375, 1.206, 0.4375, 1.206, 0.4375, 1.206, 0.4375, 1.206, 0.5, 1.206, 0.5, 1.206, 0.5, 1.206, 0.5, 1.206, 0.5625, 1.206, 0.5625, 1.206, 0.5625, 1.206, 0.5625, 1.206, 0.625, 1.206, 0.625, 1.206, 0.625, 1.206, 0.625, 1.206, 0.6875, 1.206, 0.6875, 1.206, 0.6875, 1.206, 0.6875, 1.206, 0.75, 1.206, 0.75, 1.206, 0.75, 1.206, 0.75, 1.206, 0.8125, 1.206, 0.8125, 1.206, 0.8125, 1.206, 0.8125, 1.206, 0.875, 1.206, 0.875, 1.206, 0.875, 1.206, 0.875, 1.206, 0.9375, 1.206, 0.9375, 1.206, 0.9375, 1.206, 0.9375, 1.206, 1.0, 1.206, 1.0, 1.206, 0.0, 1.206, 0.0, 1.196, 0.0625, 1.196, 0.0625, 1.206, 0.0625, 1.206, 0.0625, 1.196, 0.125, 1.196, 0.125, 1.206, 0.125, 1.206, 0.125, 1.196, 0.1875, 1.196, 0.1875, 1.206, 0.1875, 1.206, 0.1875, 1.196, 0.25, 1.196, 0.25, 1.206, 0.25, 1.206, 0.25, 1.196, 0.3125, 1.196, 0.3125, 1.206, 0.3125, 1.206, 0.3125, 1.196, 0.375, 1.196, 0.375, 1.206, 0.375, 1.206, 0.375, 1.196, 0.4375, 1.196, 0.4375, 1.206, 0.4375, 1.206, 0.4375, 1.196, 0.5, 1.196, 0.5, 1.206, 0.5, 1.206, 0.5, 1.196, 0.5625, 1.196, 0.5625, 1.206, 0.5625, 1.206, 0.5625, 1.196, 0.625, 1.196, 0.625, 1.206, 0.625, 1.206, 0.625, 1.196, 0.6875, 1.196, 0.6875, 1.206, 0.6875, 1.206, 0.6875, 1.196, 0.75, 1.196, 0.75, 1.206, 0.75, 1.206, 0.75, 1.196, 0.8125, 1.196, 0.8125, 1.206, 0.8125, 1.206, 0.8125, 1.196, 0.875, 1.196, 0.875, 1.206, 0.875, 1.206, 0.875, 1.196, 0.9375, 1.196, 0.9375, 1.206, 0.9375, 1.206, 0.9375, 1.196, 1.0, 1.196, 1.0, 1.206, 0.0, 1.196, 0.0, 1.184, 0.0625, 1.184, 0.0625, 1.196, 0.0625, 1.196, 0.0625, 1.184, 0.125, 1.184, 0.125, 1.196, 0.125, 1.196, 0.125, 1.184, 0.1875, 1.184, 0.1875, 1.196, 0.1875, 1.196, 0.1875, 1.184, 0.25, 1.184, 0.25, 1.196, 0.25, 1.196, 0.25, 1.184, 0.3125, 1.184, 0.3125, 1.196, 0.3125, 1.196, 0.3125, 1.184, 0.375, 1.184, 0.375, 1.196, 0.375, 1.196, 0.375, 1.184, 0.4375, 1.184, 0.4375, 1.196, 0.4375, 1.196, 0.4375, 1.184, 0.5, 1.184, 0.5, 1.196, 0.5, 1.196, 0.5, 1.184, 0.5625, 1.184, 0.5625, 1.196, 0.5625, 1.196, 0.5625, 1.184, 0.625, 1.184, 0.625, 1.196, 0.625, 1.196, 0.625, 1.184, 0.6875, 1.184, 0.6875, 1.196, 0.6875, 1.196, 0.6875, 1.184, 0.75, 1.184, 0.75, 1.196, 0.75, 1.196, 0.75, 1.184, 0.8125, 1.184, 0.8125, 1.196, 0.8125, 1.196, 0.8125, 1.184, 0.875, 1.184, 0.875, 1.196, 0.875, 1.196, 0.875, 1.184, 0.9375, 1.184, 0.9375, 1.196, 0.9375, 1.196, 0.9375, 1.184, 1.0, 1.184, 1.0, 1.196, 0.0, 1.184, 0.0, 1.169, 0.0625, 1.169, 0.0625, 1.184, 0.0625, 1.184, 0.0625, 1.169, 0.125, 1.169, 0.125, 1.184, 0.125, 1.184, 0.125, 1.169, 0.1875, 1.169, 0.1875, 1.184, 0.1875, 1.184, 0.1875, 1.169, 0.25, 1.169, 0.25, 1.184, 0.25, 1.184, 0.25, 1.169, 0.3125, 1.169, 0.3125, 1.184, 0.3125, 1.184, 0.3125, 1.169, 0.375, 1.169, 0.375, 1.184, 0.375, 1.184, 0.375, 1.169, 0.4375, 1.169, 0.4375, 1.184, 0.4375, 1.184, 0.4375, 1.169, 0.5, 1.169, 0.5, 1.184, 0.5, 1.184, 0.5, 1.169, 0.5625, 1.169, 0.5625, 1.184, 0.5625, 1.184, 0.5625, 1.169, 0.625, 1.169, 0.625, 1.184, 0.625, 1.184, 0.625, 1.169, 0.6875, 1.169, 0.6875, 1.184, 0.6875, 1.184, 0.6875, 1.169, 0.75, 1.169, 0.75, 1.184, 0.75, 1.184, 0.75, 1.169, 0.8125, 1.169, 0.8125, 1.184, 0.8125, 1.184, 0.8125, 1.169, 0.875, 1.169, 0.875, 1.184, 0.875, 1.184, 0.875, 1.169, 0.9375, 1.169, 0.9375, 1.184, 0.9375, 1.184, 0.9375, 1.169, 1.0, 1.169, 1.0, 1.184, 0.0, 1.169, 0.0, 1.168, 0.0625, 1.168, 0.0625, 1.169, 0.0625, 1.169, 0.0625, 1.168, 0.125, 1.168, 0.125, 1.169, 0.125, 1.169, 0.125, 1.168, 0.1875, 1.168, 0.1875, 1.169, 0.1875, 1.169, 0.1875, 1.168, 0.25, 1.168, 0.25, 1.169, 0.25, 1.169, 0.25, 1.168, 0.3125, 1.168, 0.3125, 1.169, 0.3125, 1.169, 0.3125, 1.168, 0.375, 1.168, 0.375, 1.169, 0.375, 1.169, 0.375, 1.168, 0.4375, 1.168, 0.4375, 1.169, 0.4375, 1.169, 0.4375, 1.168, 0.5, 1.168, 0.5, 1.169, 0.5, 1.169, 0.5, 1.168, 0.5625, 1.168, 0.5625, 1.169, 0.5625, 1.169, 0.5625, 1.168, 0.625, 1.168, 0.625, 1.169, 0.625, 1.169, 0.625, 1.168, 0.6875, 1.168, 0.6875, 1.169, 0.6875, 1.169, 0.6875, 1.168, 0.75, 1.168, 0.75, 1.169, 0.75, 1.169, 0.75, 1.168, 0.8125, 1.168, 0.8125, 1.169, 0.8125, 1.169, 0.8125, 1.168, 0.875, 1.168, 0.875, 1.169, 0.875, 1.169, 0.875, 1.168, 0.9375, 1.168, 0.9375, 1.169, 0.9375, 1.169, 0.9375, 1.168, 1.0, 1.168, 1.0, 1.169, 0.0, 1.168, 0.0, 1.157, 0.0625, 1.157, 0.0625, 1.168, 0.0625, 1.168, 0.0625, 1.157, 0.125, 1.157, 0.125, 1.168, 0.125, 1.168, 0.125, 1.157, 0.1875, 1.157, 0.1875, 1.168, 0.1875, 1.168, 0.1875, 1.157, 0.25, 1.157, 0.25, 1.168, 0.25, 1.168, 0.25, 1.157, 0.3125, 1.157, 0.3125, 1.168, 0.3125, 1.168, 0.3125, 1.157, 0.375, 1.157, 0.375, 1.168, 0.375, 1.168, 0.375, 1.157, 0.4375, 1.157, 0.4375, 1.168, 0.4375, 1.168, 0.4375, 1.157, 0.5, 1.157, 0.5, 1.168, 0.5, 1.168, 0.5, 1.157, 0.5625, 1.157, 0.5625, 1.168, 0.5625, 1.168, 0.5625, 1.157, 0.625, 1.157, 0.625, 1.168, 0.625, 1.168, 0.625, 1.157, 0.6875, 1.157, 0.6875, 1.168, 0.6875, 1.168, 0.6875, 1.157, 0.75, 1.157, 0.75, 1.168, 0.75, 1.168, 0.75, 1.157, 0.8125, 1.157, 0.8125, 1.168, 0.8125, 1.168, 0.8125, 1.157, 0.875, 1.157, 0.875, 1.168, 0.875, 1.168, 0.875, 1.157, 0.9375, 1.157, 0.9375, 1.168, 0.9375, 1.168, 0.9375, 1.157, 1.0, 1.157, 1.0, 1.168, 0.0, 1.157, 0.0, 1.14, 0.0625, 1.14, 0.0625, 1.157, 0.0625, 1.157, 0.0625, 1.14, 0.125, 1.14, 0.125, 1.157, 0.125, 1.157, 0.125, 1.14, 0.1875, 1.14, 0.1875, 1.157, 0.1875, 1.157, 0.1875, 1.14, 0.25, 1.14, 0.25, 1.157, 0.25, 1.157, 0.25, 1.14, 0.3125, 1.14, 0.3125, 1.157, 0.3125, 1.157, 0.3125, 1.14, 0.375, 1.14, 0.375, 1.157, 0.375, 1.157, 0.375, 1.14, 0.4375, 1.14, 0.4375, 1.157, 0.4375, 1.157, 0.4375, 1.14, 0.5, 1.14, 0.5, 1.157, 0.5, 1.157, 0.5, 1.14, 0.5625, 1.14, 0.5625, 1.157, 0.5625, 1.157, 0.5625, 1.14, 0.625, 1.14, 0.625, 1.157, 0.625, 1.157, 0.625, 1.14, 0.6875, 1.14, 0.6875, 1.157, 0.6875, 1.157, 0.6875, 1.14, 0.75, 1.14, 0.75, 1.157, 0.75, 1.157, 0.75, 1.14, 0.8125, 1.14, 0.8125, 1.157, 0.8125, 1.157, 0.8125, 1.14, 0.875, 1.14, 0.875, 1.157, 0.875, 1.157, 0.875, 1.14, 0.9375, 1.14, 0.9375, 1.157, 0.9375, 1.157, 0.9375, 1.14, 1.0, 1.14, 1.0, 1.157, 0.0, 0.02789, 0.0, 0.02828, 0.0625, 0.02828, 0.0625, 0.02789, 0.0625, 0.02789, 0.0625, 0.02828, 0.125, 0.02828, 0.125, 0.02789, 0.125, 0.02789, 0.125, 0.02828, 0.1875, 0.02828, 0.1875, 0.02789, 0.1875, 0.02789, 0.1875, 0.02828, 0.25, 0.02828, 0.25, 0.02789, 0.25, 0.02789, 0.25, 0.02828, 0.3125, 0.02828, 0.3125, 0.02789, 0.3125, 0.02789, 0.3125, 0.02828, 0.375, 0.02828, 0.375, 0.02789, 0.375, 0.02789, 0.375, 0.02828, 0.4375, 0.02828, 0.4375, 0.02789, 0.4375, 0.02789, 0.4375, 0.02828, 0.5, 0.02828, 0.5, 0.02789, 0.5, 0.02789, 0.5, 0.02828, 0.5625, 0.02828, 0.5625, 0.02789, 0.5625, 0.02789, 0.5625, 0.02828, 0.625, 0.02828, 0.625, 0.02789, 0.625, 0.02789, 0.625, 0.02828, 0.6875, 0.02828, 0.6875, 0.02789, 0.6875, 0.02789, 0.6875, 0.02828, 0.75, 0.02828, 0.75, 0.02789, 0.75, 0.02789, 0.75, 0.02828, 0.8125, 0.02828, 0.8125, 0.02789, 0.8125, 0.02789, 0.8125, 0.02828, 0.875, 0.02828, 0.875, 0.02789, 0.875, 0.02789, 0.875, 0.02828, 0.9375, 0.02828, 0.9375, 0.02789, 0.9375, 0.02789, 0.9375, 0.02828, 1.0, 0.02828, 1.0, 0.02789, 0.0, 0.02828, 0.0, 0.02513, 0.0625, 0.02513, 0.0625, 0.02828, 0.0625, 0.02828, 0.0625, 0.02513, 0.125, 0.02513, 0.125, 0.02828, 0.125, 0.02828, 0.125, 0.02513, 0.1875, 0.02513, 0.1875, 0.02828, 0.1875, 0.02828, 0.1875, 0.02513, 0.25, 0.02513, 0.25, 0.02828, 0.25, 0.02828, 0.25, 0.02513, 0.3125, 0.02513, 0.3125, 0.02828, 0.3125, 0.02828, 0.3125, 0.02513, 0.375, 0.02513, 0.375, 0.02828, 0.375, 0.02828, 0.375, 0.02513, 0.4375, 0.02513, 0.4375, 0.02828, 0.4375, 0.02828, 0.4375, 0.02513, 0.5, 0.02513, 0.5, 0.02828, 0.5, 0.02828, 0.5, 0.02513, 0.5625, 0.02513, 0.5625, 0.02828, 0.5625, 0.02828, 0.5625, 0.02513, 0.625, 0.02513, 0.625, 0.02828, 0.625, 0.02828, 0.625, 0.02513, 0.6875, 0.02513, 0.6875, 0.02828, 0.6875, 0.02828, 0.6875, 0.02513, 0.75, 0.02513, 0.75, 0.02828, 0.75, 0.02828, 0.75, 0.02513, 0.8125, 0.02513, 0.8125, 0.02828, 0.8125, 0.02828, 0.8125, 0.02513, 0.875, 0.02513, 0.875, 0.02828, 0.875, 0.02828, 0.875, 0.02513, 0.9375, 0.02513, 0.9375, 0.02828, 0.9375, 0.02828, 0.9375, 0.02513, 1.0, 0.02513, 1.0, 0.02828, 0.0, 0.02513, 0.0, 0.02019, 0.0625, 0.02019, 0.0625, 0.02513, 0.0625, 0.02513, 0.0625, 0.02019, 0.125, 0.02019, 0.125, 0.02513, 0.125, 0.02513, 0.125, 0.02019, 0.1875, 0.02019, 0.1875, 0.02513, 0.1875, 0.02513, 0.1875, 0.02019, 0.25, 0.02019, 0.25, 0.02513, 0.25, 0.02513, 0.25, 0.02019, 0.3125, 0.02019, 0.3125, 0.02513, 0.3125, 0.02513, 0.3125, 0.02019, 0.375, 0.02019, 0.375, 0.02513, 0.375, 0.02513, 0.375, 0.02019, 0.4375, 0.02019, 0.4375, 0.02513, 0.4375, 0.02513, 0.4375, 0.02019, 0.5, 0.02019, 0.5, 0.02513, 0.5, 0.02513, 0.5, 0.02019, 0.5625, 0.02019, 0.5625, 0.02513, 0.5625, 0.02513, 0.5625, 0.02019, 0.625, 0.02019, 0.625, 0.02513, 0.625, 0.02513, 0.625, 0.02019, 0.6875, 0.02019, 0.6875, 0.02513, 0.6875, 0.02513, 0.6875, 0.02019, 0.75, 0.02019, 0.75, 0.02513, 0.75, 0.02513, 0.75, 0.02019, 0.8125, 0.02019, 0.8125, 0.02513, 0.8125, 0.02513, 0.8125, 0.02019, 0.875, 0.02019, 0.875, 0.02513, 0.875, 0.02513, 0.875, 0.02019, 0.9375, 0.02019, 0.9375, 0.02513, 0.9375, 0.02513, 0.9375, 0.02019, 1.0, 0.02019, 1.0, 0.02513, 0.0, 0.02019, 0.0, 0.01492, 0.0625, 0.01492, 0.0625, 0.02019, 0.0625, 0.02019, 0.0625, 0.01492, 0.125, 0.01492, 0.125, 0.02019, 0.125, 0.02019, 0.125, 0.01492, 0.1875, 0.01492, 0.1875, 0.02019, 0.1875, 0.02019, 0.1875, 0.01492, 0.25, 0.01492, 0.25, 0.02019, 0.25, 0.02019, 0.25, 0.01492, 0.3125, 0.01492, 0.3125, 0.02019, 0.3125, 0.02019, 0.3125, 0.01492, 0.375, 0.01492, 0.375, 0.02019, 0.375, 0.02019, 0.375, 0.01492, 0.4375, 0.01492, 0.4375, 0.02019, 0.4375, 0.02019, 0.4375, 0.01492, 0.5, 0.01492, 0.5, 0.02019, 0.5, 0.02019, 0.5, 0.01492, 0.5625, 0.01492, 0.5625, 0.02019, 0.5625, 0.02019, 0.5625, 0.01492, 0.625, 0.01492, 0.625, 0.02019, 0.625, 0.02019, 0.625, 0.01492, 0.6875, 0.01492, 0.6875, 0.02019, 0.6875, 0.02019, 0.6875, 0.01492, 0.75, 0.01492, 0.75, 0.02019, 0.75, 0.02019, 0.75, 0.01492, 0.8125, 0.01492, 0.8125, 0.02019, 0.8125, 0.02019, 0.8125, 0.01492, 0.875, 0.01492, 0.875, 0.02019, 0.875, 0.02019, 0.875, 0.01492, 0.9375, 0.01492, 0.9375, 0.02019, 0.9375, 0.02019, 0.9375, 0.01492, 1.0, 0.01492, 1.0, 0.02019, 0.0, 0.01492, 0.0, 0.0, 0.0625, 0.0, 0.0625, 0.01492, 0.0625, 0.01492, 0.0625, 0.0, 0.125, 0.0, 0.125, 0.01492, 0.125, 0.01492, 0.125, 0.0, 0.1875, 0.0, 0.1875, 0.01492, 0.1875, 0.01492, 0.1875, 0.0, 0.25, 0.0, 0.25, 0.01492, 0.25, 0.01492, 0.25, 0.0, 0.3125, 0.0, 0.3125, 0.01492, 0.3125, 0.01492, 0.3125, 0.0, 0.375, 0.0, 0.375, 0.01492, 0.375, 0.01492, 0.375, 0.0, 0.4375, 0.0, 0.4375, 0.01492, 0.4375, 0.01492, 0.4375, 0.0, 0.5, 0.0, 0.5, 0.01492, 0.5, 0.01492, 0.5, 0.0, 0.5625, 0.0, 0.5625, 0.01492, 0.5625, 0.01492, 0.5625, 0.0, 0.625, 0.0, 0.625, 0.01492, 0.625, 0.01492, 0.625, 0.0, 0.6875, 0.0, 0.6875, 0.01492, 0.6875, 0.01492, 0.6875, 0.0, 0.75, 0.0, 0.75, 0.01492, 0.75, 0.01492, 0.75, 0.0, 0.8125, 0.0, 0.8125, 0.01492, 0.8125, 0.01492, 0.8125, 0.0, 0.875, 0.0, 0.875, 0.01492, 0.875, 0.01492, 0.875, 0.0, 0.9375, 0.0, 0.9375, 0.01492, 0.9375, 0.01492, 0.9375, 0.0, 1.0, 0.0, 1.0, 0.01492, 0.0, 0.1546, 0.0, 0.1332, 0.0625, 0.1332, 0.0625, 0.1546, 0.0625, 0.1546, 0.0625, 0.1332, 0.125, 0.1332, 0.125, 0.1546, 0.125, 0.1546, 0.125, 0.1332, 0.1875, 0.1332, 0.1875, 0.1546, 0.1875, 0.1546, 0.1875, 0.1332, 0.25, 0.1332, 0.25, 0.1546, 0.25, 0.1546, 0.25, 0.1332, 0.3125, 0.1332, 0.3125, 0.1546, 0.3125, 0.1546, 0.3125, 0.1332, 0.375, 0.1332, 0.375, 0.1546, 0.375, 0.1546, 0.375, 0.1332, 0.4375, 0.1332, 0.4375, 0.1546, 0.4375, 0.1546, 0.4375, 0.1332, 0.5, 0.1332, 0.5, 0.1546, 0.5, 0.1546, 0.5, 0.1332, 0.5625, 0.1332, 0.5625, 0.1546, 0.5625, 0.1546, 0.5625, 0.1332, 0.625, 0.1332, 0.625, 0.1546, 0.625, 0.1546, 0.625, 0.1332, 0.6875, 0.1332, 0.6875, 0.1546, 0.6875, 0.1546, 0.6875, 0.1332, 0.75, 0.1332, 0.75, 0.1546, 0.75, 0.1546, 0.75, 0.1332, 0.8125, 0.1332, 0.8125, 0.1546, 0.8125, 0.1546, 0.8125, 0.1332, 0.875, 0.1332, 0.875, 0.1546, 0.875, 0.1546, 0.875, 0.1332, 0.9375, 0.1332, 0.9375, 0.1546, 0.9375, 0.1546, 0.9375, 0.1332, 1.0, 0.1332, 1.0, 0.1546, 0.0, 0.1332, 0.0, 0.1077, 0.0625, 0.1077, 0.0625, 0.1332, 0.0625, 0.1332, 0.0625, 0.1077, 0.125, 0.1077, 0.125, 0.1332, 0.125, 0.1332, 0.125, 0.1077, 0.1875, 0.1077, 0.1875, 0.1332, 0.1875, 0.1332, 0.1875, 0.1077, 0.25, 0.1077, 0.25, 0.1332, 0.25, 0.1332, 0.25, 0.1077, 0.3125, 0.1077, 0.3125, 0.1332, 0.3125, 0.1332, 0.3125, 0.1077, 0.375, 0.1077, 0.375, 0.1332, 0.375, 0.1332, 0.375, 0.1077, 0.4375, 0.1077, 0.4375, 0.1332, 0.4375, 0.1332, 0.4375, 0.1077, 0.5, 0.1077, 0.5, 0.1332, 0.5, 0.1332, 0.5, 0.1077, 0.5625, 0.1077, 0.5625, 0.1332, 0.5625, 0.1332, 0.5625, 0.1077, 0.625, 0.1077, 0.625, 0.1332, 0.625, 0.1332, 0.625, 0.1077, 0.6875, 0.1077, 0.6875, 0.1332, 0.6875, 0.1332, 0.6875, 0.1077, 0.75, 0.1077, 0.75, 0.1332, 0.75, 0.1332, 0.75, 0.1077, 0.8125, 0.1077, 0.8125, 0.1332, 0.8125, 0.1332, 0.8125, 0.1077, 0.875, 0.1077, 0.875, 0.1332, 0.875, 0.1332, 0.875, 0.1077, 0.9375, 0.1077, 0.9375, 0.1332, 0.9375, 0.1332, 0.9375, 0.1077, 1.0, 0.1077, 1.0, 0.1332, 0.0, 0.1077, 0.0, 0.08023, 0.0625, 0.08023, 0.0625, 0.1077, 0.0625, 0.1077, 0.0625, 0.08023, 0.125, 0.08023, 0.125, 0.1077, 0.125, 0.1077, 0.125, 0.08023, 0.1875, 0.08023, 0.1875, 0.1077, 0.1875, 0.1077, 0.1875, 0.08023, 0.25, 0.08023, 0.25, 0.1077, 0.25, 0.1077, 0.25, 0.08023, 0.3125, 0.08023, 0.3125, 0.1077, 0.3125, 0.1077, 0.3125, 0.08023, 0.375, 0.08023, 0.375, 0.1077, 0.375, 0.1077, 0.375, 0.08023, 0.4375, 0.08023, 0.4375, 0.1077, 0.4375, 0.1077, 0.4375, 0.08023, 0.5, 0.08023, 0.5, 0.1077, 0.5, 0.1077, 0.5, 0.08023, 0.5625, 0.08023, 0.5625, 0.1077, 0.5625, 0.1077, 0.5625, 0.08023, 0.625, 0.08023, 0.625, 0.1077, 0.625, 0.1077, 0.625, 0.08023, 0.6875, 0.08023, 0.6875, 0.1077, 0.6875, 0.1077, 0.6875, 0.08023, 0.75, 0.08023, 0.75, 0.1077, 0.75, 0.1077, 0.75, 0.08023, 0.8125, 0.08023, 0.8125, 0.1077, 0.8125, 0.1077, 0.8125, 0.08023, 0.875, 0.08023, 0.875, 0.1077, 0.875, 0.1077, 0.875, 0.08023, 0.9375, 0.08023, 0.9375, 0.1077, 0.9375, 0.1077, 0.9375, 0.08023, 1.0, 0.08023, 1.0, 0.1077, 0.0, 0.08023, 0.0, 0.05295, 0.0625, 0.05295, 0.0625, 0.08023, 0.0625, 0.08023, 0.0625, 0.05295, 0.125, 0.05295, 0.125, 0.08023, 0.125, 0.08023, 0.125, 0.05295, 0.1875, 0.05295, 0.1875, 0.08023, 0.1875, 0.08023, 0.1875, 0.05295, 0.25, 0.05295, 0.25, 0.08023, 0.25, 0.08023, 0.25, 0.05295, 0.3125, 0.05295, 0.3125, 0.08023, 0.3125, 0.08023, 0.3125, 0.05295, 0.375, 0.05295, 0.375, 0.08023, 0.375, 0.08023, 0.375, 0.05295, 0.4375, 0.05295, 0.4375, 0.08023, 0.4375, 0.08023, 0.4375, 0.05295, 0.5, 0.05295, 0.5, 0.08023, 0.5, 0.08023, 0.5, 0.05295, 0.5625, 0.05295, 0.5625, 0.08023, 0.5625, 0.08023, 0.5625, 0.05295, 0.625, 0.05295, 0.625, 0.08023, 0.625, 0.08023, 0.625, 0.05295, 0.6875, 0.05295, 0.6875, 0.08023, 0.6875, 0.08023, 0.6875, 0.05295, 0.75, 0.05295, 0.75, 0.08023, 0.75, 0.08023, 0.75, 0.05295, 0.8125, 0.05295, 0.8125, 0.08023, 0.8125, 0.08023, 0.8125, 0.05295, 0.875, 0.05295, 0.875, 0.08023, 0.875, 0.08023, 0.875, 0.05295, 0.9375, 0.05295, 0.9375, 0.08023, 0.9375, 0.08023, 0.9375, 0.05295, 1.0, 0.05295, 1.0, 0.08023, 0.0, 0.05295, 0.0, 0.02789, 0.0625, 0.02789, 0.0625, 0.05295, 0.0625, 0.05295, 0.0625, 0.02789, 0.125, 0.02789, 0.125, 0.05295, 0.125, 0.05295, 0.125, 0.02789, 0.1875, 0.02789, 0.1875, 0.05295, 0.1875, 0.05295, 0.1875, 0.02789, 0.25, 0.02789, 0.25, 0.05295, 0.25, 0.05295, 0.25, 0.02789, 0.3125, 0.02789, 0.3125, 0.05295, 0.3125, 0.05295, 0.3125, 0.02789, 0.375, 0.02789, 0.375, 0.05295, 0.375, 0.05295, 0.375, 0.02789, 0.4375, 0.02789, 0.4375, 0.05295, 0.4375, 0.05295, 0.4375, 0.02789, 0.5, 0.02789, 0.5, 0.05295, 0.5, 0.05295, 0.5, 0.02789, 0.5625, 0.02789, 0.5625, 0.05295, 0.5625, 0.05295, 0.5625, 0.02789, 0.625, 0.02789, 0.625, 0.05295, 0.625, 0.05295, 0.625, 0.02789, 0.6875, 0.02789, 0.6875, 0.05295, 0.6875, 0.05295, 0.6875, 0.02789, 0.75, 0.02789, 0.75, 0.05295, 0.75, 0.05295, 0.75, 0.02789, 0.8125, 0.02789, 0.8125, 0.05295, 0.8125, 0.05295, 0.8125, 0.02789, 0.875, 0.02789, 0.875, 0.05295, 0.875, 0.05295, 0.875, 0.02789, 0.9375, 0.02789, 0.9375, 0.05295, 0.9375, 0.05295, 0.9375, 0.02789, 1.0, 0.02789, 1.0, 0.05295, 0.9375, 0.1546, 0.75, 0.1546, 0.8125, 0.1546, 0.875, 0.1546, 0.75, 0.1546, 0.6786, 0.1546, 0.75, 0.1546, 0.8125, 0.1546, 0.6786, 0.1546, 0.625, 0.1546, 0.6875, 0.1546, 0.75, 0.1546, 0.625, 0.1546, 0.5625, 0.1546, 0.625, 0.1546, 0.6875, 0.1546, 1.0, 0.1546, 0.7143, 0.1546, 0.75, 0.1546, 0.9375, 0.1546, 0.7143, 0.1546, 0.625, 0.1546, 0.6786, 0.1546, 0.75, 0.1546, 0.625, 0.1546, 0.5714, 0.1546, 0.625, 0.1546, 0.6786, 0.1546, 0.5714, 0.1546, 0.5, 0.1546, 0.5625, 0.1546, 0.625, 0.1546, 0.0625, 0.1546, 0.25, 0.1546, 0.2857, 0.1546, 0.0, 0.1546, 0.25, 0.1546, 0.3214, 0.1546, 0.375, 0.1546, 0.2857, 0.1546, 0.3214, 0.1546, 0.375, 0.1546, 0.4286, 0.1546, 0.375, 0.1546, 0.375, 0.1546, 0.4375, 0.1546, 0.5, 0.1546, 0.4286, 0.1546, 0.125, 0.1546, 0.1875, 0.1546, 0.25, 0.1546, 0.0625, 0.1546, 0.1875, 0.1546, 0.25, 0.1546, 0.3214, 0.1546, 0.25, 0.1546, 0.25, 0.1546, 0.3125, 0.1546, 0.375, 0.1546, 0.3214, 0.1546, 0.3125, 0.1546, 0.375, 0.1546, 0.4375, 0.1546, 0.375, 0.1546, 0.875, 0.0, 0.8125, 0.0, 0.75, 0.0, 0.9375, 0.0, 0.8125, 0.0, 0.75, 0.0, 0.6786, 0.0, 0.75, 0.0, 0.75, 0.0, 0.6875, 0.0, 0.625, 0.0, 0.6786, 0.0, 0.6875, 0.0, 0.625, 0.0, 0.5625, 0.0, 0.625, 0.0, 0.9375, 0.0, 0.75, 0.0, 0.7143, 0.0, 1.0, 0.0, 0.75, 0.0, 0.6786, 0.0, 0.625, 0.0, 0.7143, 0.0, 0.6786, 0.0, 0.625, 0.0, 0.5714, 0.0, 0.625, 0.0, 0.625, 0.0, 0.5625, 0.0, 0.5, 0.0, 0.5714, 0.0, 0.0, 0.0, 0.2857, 0.0, 0.25, 0.0, 0.0625, 0.0, 0.2857, 0.0, 0.375, 0.0, 0.3214, 0.0, 0.25, 0.0, 0.375, 0.0, 0.4286, 0.0, 0.375, 0.0, 0.3214, 0.0, 0.4286, 0.0, 0.5, 0.0, 0.4375, 0.0, 0.375, 0.0, 0.0625, 0.0, 0.25, 0.0, 0.1875, 0.0, 0.125, 0.0, 0.25, 0.0, 0.3214, 0.0, 0.25, 0.0, 0.1875, 0.0, 0.3214, 0.0, 0.375, 0.0, 0.3125, 0.0, 0.25, 0.0, 0.375, 0.0, 0.4375, 0.0, 0.375, 0.0, 0.3125, 0.0])
me_point.auto_texspace = False
me_point.update()

# ---- objects
ob_v_za = bpy.data.objects.new('váza', me_point)
ob_empty = bpy.data.objects.new('Empty', None)

# ---- transforms, parenting, visibility, modifiers, constraints
ob_v_za.location = (0.0, 0.0, 0.0)
ob_empty.location = (0.0, 0.6925, 0.0)
ob_empty.scale = (0.2827, 0.2827, 0.2827)
ob_empty.empty_display_type = 'IMAGE'
ob_empty.empty_display_size = 5.0
ob_empty.hide_select = True

# ---- collection membership
col_collection.objects.link(ob_v_za)
col_collection.objects.link(ob_empty)

# ---- scene / render settings (as saved in the file)
scene.frame_start = 1; scene.frame_end = 250; scene.frame_set(0)
scene.render.engine = 'BLENDER_EEVEE_NEXT'
scene.cycles.sampling_pattern = 'TABULATED_SOBOL'
scene.view_settings.view_transform = 'Filmic'
bpy.context.view_layer.update()

# ---- added for rendering (the .blend has no active camera and no usable light): camera, sun
cam_auto = bpy.data.cameras.new('AutoCamera')
cam_auto.lens = 50.0
cam_auto.sensor_width = 36.0
cam_auto.clip_end = 1000.0
ob_auto_camera = bpy.data.objects.new('AutoCamera', cam_auto)
scene.collection.objects.link(ob_auto_camera)
ob_auto_camera.location = (1.46709, -1.15755, 1.17367)
ob_auto_camera.rotation_euler = (1.09748, -7.21219e-08, 0.694738)
scene.camera = ob_auto_camera
light_auto_sun = bpy.data.lights.new('AutoSun', 'SUN')
light_auto_sun.energy = 3.0
light_auto_sun.angle = 0.0523599
ob_auto_sun = bpy.data.objects.new('AutoSun', light_auto_sun)
scene.collection.objects.link(ob_auto_sun)
ob_auto_sun.rotation_euler = (0.872665, 0.174533, 0.523599)
bpy.context.view_layer.update()
